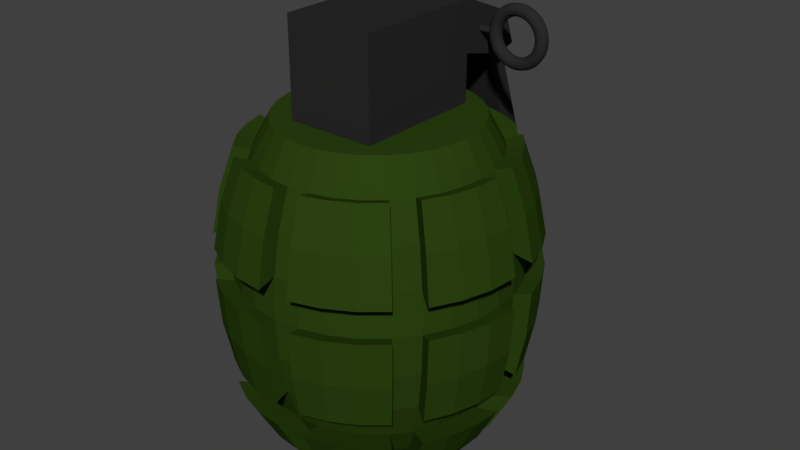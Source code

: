 # Source: GrenadeImprovedJoined.blend  (saved by Blender 2.78.0; exported with 4.5.12 LTS)
import bpy
from mathutils import Matrix  # noqa: F401  (used for matrix-valued properties, if any)

bpy.ops.wm.read_factory_settings(use_empty=True)
scene = bpy.context.scene
scene.name = 'Scene'

# ---- collections
col_collection_1 = bpy.data.collections.new('Collection 1'); scene.collection.children.link(col_collection_1)

# ---- materials (node trees are filled in below, after node groups)
mat_material_003 = bpy.data.materials.new('Material.003')
mat_material_003.alpha_threshold = 0.0
mat_material_003.use_transparent_shadow = False
mat_material_003.diffuse_color = (0.02365, 0.02365, 0.02365, 1.0)
mat_material_003.roughness = 0.5
mat_material_001 = bpy.data.materials.new('Material.001')
mat_material_001.alpha_threshold = 0.0
mat_material_001.use_transparent_shadow = False
mat_material_001.diffuse_color = (0.02438, 0.05497, 0.005504, 1.0)
mat_material_001.specular_color = (1.0, 0.9699, 0.9699)
mat_material_001.roughness = 0.5
mat_material_002 = bpy.data.materials.new('Material.002')
mat_material_002.alpha_threshold = 0.0
mat_material_002.use_transparent_shadow = False
mat_material_002.diffuse_color = (0.01885, 0.01885, 0.01885, 1.0)
mat_material_002.roughness = 0.5

# ---- material node trees

# ---- world
world_world = bpy.data.worlds.new('World'); scene.world = world_world
world_world.color = (0.05088, 0.05088, 0.05088)
world_world.use_sun_shadow = False
world_world.sun_shadow_jitter_overblur = 0.0
world_world.cycles.sampling_method = 'MANUAL'

# ---- meshes
me_cube_001 = bpy.data.meshes.new('Cube.001')
me_cube_001.from_pydata([(2.194, -0.1678, -1.156), (2.179, -0.1107, -1.156), (2.137, -0.06894, -1.156), (2.08, -0.05365, -1.156), (2.023, -0.06894, -1.156), (1.981, -0.1107, -1.156), (1.966, -0.1678, -1.156), (1.981, -0.2248, -1.156), (2.023, -0.2666, -1.156), (2.08, -0.2819, -1.156), (2.137, -0.2666, -1.156), (2.179, -0.2248, -1.156), (2.189, -0.1678, -1.231), (2.174, -0.1107, -1.229), (2.132, -0.06894, -1.223), (2.076, -0.05365, -1.216), (2.019, -0.06894, -1.208), (1.978, -0.1107, -1.203), (1.963, -0.1678, -1.201), (1.978, -0.2248, -1.203), (2.019, -0.2666, -1.208), (2.076, -0.2819, -1.216), (2.132, -0.2666, -1.223), (2.174, -0.2248, -1.229), (2.174, -0.1678, -1.304), (2.16, -0.1107, -1.3), (2.119, -0.06894, -1.289), (2.064, -0.05365, -1.274), (2.009, -0.06894, -1.26), (1.969, -0.1107, -1.249), (1.954, -0.1678, -1.245), (1.969, -0.2248, -1.249), (2.009, -0.2666, -1.26), (2.064, -0.2819, -1.274), (2.119, -0.2666, -1.289), (2.16, -0.2248, -1.3), (2.15, -0.1678, -1.375), (2.136, -0.1107, -1.369), (2.098, -0.06894, -1.353), (2.045, -0.05365, -1.331), (1.992, -0.06894, -1.309), (1.954, -0.1107, -1.293), (1.94, -0.1678, -1.287), (1.954, -0.2248, -1.293), (1.992, -0.2666, -1.309), (2.045, -0.2819, -1.331), (2.098, -0.2666, -1.353), (2.136, -0.2248, -1.369), (2.117, -0.1678, -1.442), (2.104, -0.1107, -1.434), (2.068, -0.06894, -1.413), (2.019, -0.05365, -1.385), (1.969, -0.06894, -1.356), (1.933, -0.1107, -1.335), (1.92, -0.1678, -1.327), (1.933, -0.2248, -1.335), (1.969, -0.2666, -1.356), (2.019, -0.2819, -1.385), (2.068, -0.2666, -1.413), (2.104, -0.2248, -1.434), (2.076, -0.1678, -1.504), (2.064, -0.1107, -1.494), (2.031, -0.06894, -1.469), (1.985, -0.05365, -1.434), (1.94, -0.06894, -1.399), (1.907, -0.1107, -1.374), (1.895, -0.1678, -1.365), (1.907, -0.2248, -1.374), (1.94, -0.2666, -1.399), (1.985, -0.2819, -1.434), (2.031, -0.2666, -1.469), (2.064, -0.2248, -1.494), (2.027, -0.1678, -1.56), (2.016, -0.1107, -1.549), (1.986, -0.06894, -1.519), (1.946, -0.05365, -1.479), (1.906, -0.06894, -1.439), (1.876, -0.1107, -1.409), (1.865, -0.1678, -1.398), (1.876, -0.2248, -1.409), (1.906, -0.2666, -1.439), (1.946, -0.2819, -1.479), (1.986, -0.2666, -1.519), (2.016, -0.2248, -1.549), (1.971, -0.1678, -1.609), (1.961, -0.1107, -1.597), (1.936, -0.06894, -1.564), (1.901, -0.05365, -1.518), (1.866, -0.06894, -1.473), (1.841, -0.1107, -1.44), (1.832, -0.1678, -1.428), (1.841, -0.2248, -1.44), (1.866, -0.2666, -1.473), (1.901, -0.2819, -1.518), (1.936, -0.2666, -1.564), (1.961, -0.2248, -1.597), (1.909, -0.1678, -1.65), (1.901, -0.1107, -1.637), (1.88, -0.06894, -1.601), (1.851, -0.05365, -1.552), (1.823, -0.06894, -1.502), (1.802, -0.1107, -1.466), (1.794, -0.1678, -1.453), (1.802, -0.2248, -1.466), (1.823, -0.2666, -1.502), (1.851, -0.2819, -1.552), (1.88, -0.2666, -1.601), (1.901, -0.2248, -1.637), (1.842, -0.1678, -1.683), (1.836, -0.1107, -1.669), (1.82, -0.06894, -1.631), (1.798, -0.05365, -1.578), (1.776, -0.06894, -1.525), (1.76, -0.1107, -1.487), (1.754, -0.1678, -1.473), (1.76, -0.2248, -1.487), (1.776, -0.2666, -1.525), (1.798, -0.2819, -1.578), (1.82, -0.2666, -1.631), (1.836, -0.2248, -1.669), (1.771, -0.1678, -1.707), (1.767, -0.1107, -1.693), (1.756, -0.06894, -1.652), (1.741, -0.05365, -1.597), (1.727, -0.06894, -1.542), (1.716, -0.1107, -1.502), (1.712, -0.1678, -1.487), (1.716, -0.2248, -1.502), (1.727, -0.2666, -1.542), (1.741, -0.2819, -1.597), (1.756, -0.2666, -1.652), (1.767, -0.2248, -1.693), (1.698, -0.1678, -1.722), (1.696, -0.1107, -1.707), (1.69, -0.06894, -1.665), (1.683, -0.05365, -1.609), (1.675, -0.06894, -1.552), (1.67, -0.1107, -1.511), (1.668, -0.1678, -1.496), (1.67, -0.2248, -1.511), (1.675, -0.2666, -1.552), (1.683, -0.2819, -1.609), (1.69, -0.2666, -1.665), (1.696, -0.2248, -1.707), (1.623, -0.1678, -1.727), (1.623, -0.1107, -1.712), (1.623, -0.06894, -1.67), (1.623, -0.05365, -1.613), (1.623, -0.06894, -1.556), (1.623, -0.1107, -1.514), (1.623, -0.1678, -1.499), (1.623, -0.2248, -1.514), (1.623, -0.2666, -1.556), (1.623, -0.2819, -1.613), (1.623, -0.2666, -1.67), (1.623, -0.2248, -1.712), (1.549, -0.1678, -1.722), (1.551, -0.1107, -1.707), (1.556, -0.06894, -1.665), (1.564, -0.05365, -1.609), (1.571, -0.06894, -1.552), (1.577, -0.1107, -1.511), (1.579, -0.1678, -1.496), (1.577, -0.2248, -1.511), (1.571, -0.2666, -1.552), (1.564, -0.2819, -1.609), (1.556, -0.2666, -1.665), (1.551, -0.2248, -1.707), (1.476, -0.1678, -1.707), (1.479, -0.1107, -1.693), (1.49, -0.06894, -1.652), (1.505, -0.05365, -1.597), (1.52, -0.06894, -1.542), (1.531, -0.1107, -1.502), (1.535, -0.1678, -1.487), (1.531, -0.2248, -1.502), (1.52, -0.2666, -1.542), (1.505, -0.2819, -1.597), (1.49, -0.2666, -1.652), (1.479, -0.2248, -1.693), (1.405, -0.1678, -1.683), (1.411, -0.1107, -1.669), (1.427, -0.06894, -1.631), (1.449, -0.05365, -1.578), (1.47, -0.06894, -1.525), (1.486, -0.1107, -1.487), (1.492, -0.1678, -1.473), (1.486, -0.2248, -1.487), (1.47, -0.2666, -1.525), (1.449, -0.2819, -1.578), (1.427, -0.2666, -1.631), (1.411, -0.2248, -1.669), (1.338, -0.1678, -1.65), (1.346, -0.1107, -1.637), (1.366, -0.06894, -1.601), (1.395, -0.05365, -1.552), (1.423, -0.06894, -1.502), (1.444, -0.1107, -1.466), (1.452, -0.1678, -1.453), (1.444, -0.2248, -1.466), (1.423, -0.2666, -1.502), (1.395, -0.2819, -1.552), (1.366, -0.2666, -1.601), (1.346, -0.2248, -1.637), (1.276, -0.1678, -1.609), (1.285, -0.1107, -1.597), (1.311, -0.06894, -1.564), (1.345, -0.05365, -1.518), (1.38, -0.06894, -1.473), (1.405, -0.1107, -1.44), (1.415, -0.1678, -1.428), (1.405, -0.2248, -1.44), (1.38, -0.2666, -1.473), (1.345, -0.2819, -1.518), (1.311, -0.2666, -1.564), (1.285, -0.2248, -1.597), (1.22, -0.1678, -1.56), (1.231, -0.1107, -1.549), (1.26, -0.06894, -1.519), (1.3, -0.05365, -1.479), (1.341, -0.06894, -1.439), (1.37, -0.1107, -1.409), (1.381, -0.1678, -1.398), (1.37, -0.2248, -1.409), (1.341, -0.2666, -1.439), (1.3, -0.2819, -1.479), (1.26, -0.2666, -1.519), (1.231, -0.2248, -1.549), (1.17, -0.1678, -1.504), (1.183, -0.1107, -1.494), (1.216, -0.06894, -1.469), (1.261, -0.05365, -1.434), (1.306, -0.06894, -1.399), (1.339, -0.1107, -1.374), (1.352, -0.1678, -1.365), (1.339, -0.2248, -1.374), (1.306, -0.2666, -1.399), (1.261, -0.2819, -1.434), (1.216, -0.2666, -1.469), (1.183, -0.2248, -1.494), (1.129, -0.1678, -1.442), (1.142, -0.1107, -1.434), (1.178, -0.06894, -1.413), (1.228, -0.05365, -1.385), (1.277, -0.06894, -1.356), (1.313, -0.1107, -1.335), (1.327, -0.1678, -1.327), (1.313, -0.2248, -1.335), (1.277, -0.2666, -1.356), (1.228, -0.2819, -1.385), (1.178, -0.2666, -1.413), (1.142, -0.2248, -1.434), (1.096, -0.1678, -1.375), (1.11, -0.1107, -1.369), (1.149, -0.06894, -1.353), (1.201, -0.05365, -1.331), (1.254, -0.06894, -1.309), (1.293, -0.1107, -1.293), (1.307, -0.1678, -1.287), (1.293, -0.2248, -1.293), (1.254, -0.2666, -1.309), (1.201, -0.2819, -1.331), (1.149, -0.2666, -1.353), (1.11, -0.2248, -1.369), (1.072, -0.1678, -1.304), (1.087, -0.1107, -1.3), (1.127, -0.06894, -1.289), (1.182, -0.05365, -1.274), (1.237, -0.06894, -1.26), (1.278, -0.1107, -1.249), (1.292, -0.1678, -1.245), (1.278, -0.2248, -1.249), (1.237, -0.2666, -1.26), (1.182, -0.2819, -1.274), (1.127, -0.2666, -1.289), (1.087, -0.2248, -1.3), (1.057, -0.1678, -1.231), (1.073, -0.1107, -1.229), (1.114, -0.06894, -1.223), (1.171, -0.05365, -1.216), (1.227, -0.06894, -1.208), (1.269, -0.1107, -1.203), (1.284, -0.1678, -1.201), (1.269, -0.2248, -1.203), (1.227, -0.2666, -1.208), (1.171, -0.2819, -1.216), (1.114, -0.2666, -1.223), (1.073, -0.2248, -1.229), (1.068, -0.1107, -1.156), (1.11, -0.06894, -1.156), (1.167, -0.05365, -1.156), (1.224, -0.06894, -1.156), (1.266, -0.1107, -1.156), (1.281, -0.1678, -1.156), (1.266, -0.2248, -1.156), (1.224, -0.2666, -1.156), (1.167, -0.2819, -1.156), (1.11, -0.2666, -1.156), (1.068, -0.2248, -1.156), (1.057, -0.1678, -1.082), (1.073, -0.1107, -1.084), (1.114, -0.06894, -1.089), (1.171, -0.05365, -1.097), (1.227, -0.06894, -1.104), (1.269, -0.1107, -1.11), (1.284, -0.1678, -1.112), (1.269, -0.2248, -1.11), (1.227, -0.2666, -1.104), (1.171, -0.2819, -1.097), (1.114, -0.2666, -1.089), (1.073, -0.2248, -1.084), (1.072, -0.1678, -1.009), (1.087, -0.1107, -1.013), (1.127, -0.06894, -1.023), (1.182, -0.05365, -1.038), (1.237, -0.06894, -1.053), (1.278, -0.1107, -1.064), (1.292, -0.1678, -1.068), (1.278, -0.2248, -1.064), (1.237, -0.2666, -1.053), (1.182, -0.2819, -1.038), (1.127, -0.2666, -1.023), (1.087, -0.2248, -1.013), (1.096, -0.1678, -0.9379), (1.11, -0.1107, -0.9437), (1.149, -0.06894, -0.9597), (1.201, -0.05365, -0.9816), (1.254, -0.06894, -1.003), (1.293, -0.1107, -1.019), (1.307, -0.1678, -1.025), (1.293, -0.2248, -1.019), (1.254, -0.2666, -1.003), (1.201, -0.2819, -0.9816), (1.149, -0.2666, -0.9597), (1.11, -0.2248, -0.9437), (1.129, -0.1678, -0.8709), (1.142, -0.1107, -0.8786), (1.178, -0.06894, -0.8995), (1.228, -0.05365, -0.928), (1.277, -0.06894, -0.9565), (1.313, -0.1107, -0.9774), (1.327, -0.1678, -0.9851), (1.313, -0.2248, -0.9774), (1.277, -0.2666, -0.9565), (1.228, -0.2819, -0.928), (1.178, -0.2666, -0.8995), (1.142, -0.2248, -0.8786), (1.17, -0.1678, -0.8089), (1.183, -0.1107, -0.8182), (1.216, -0.06894, -0.8436), (1.261, -0.05365, -0.8783), (1.306, -0.06894, -0.9131), (1.339, -0.1107, -0.9385), (1.352, -0.1678, -0.9478), (1.339, -0.2248, -0.9385), (1.306, -0.2666, -0.9131), (1.261, -0.2819, -0.8783), (1.216, -0.2666, -0.8436), (1.183, -0.2248, -0.8182), (1.22, -0.1678, -0.7527), (1.231, -0.1107, -0.7636), (1.26, -0.06894, -0.7931), (1.3, -0.05365, -0.8334), (1.341, -0.06894, -0.8738), (1.37, -0.1107, -0.9033), (1.381, -0.1678, -0.9142), (1.37, -0.2248, -0.9033), (1.341, -0.2666, -0.8738), (1.3, -0.2819, -0.8334), (1.26, -0.2666, -0.7931), (1.231, -0.2248, -0.7636), (1.276, -0.1678, -0.7035), (1.285, -0.1107, -0.7157), (1.311, -0.06894, -0.7488), (1.345, -0.05365, -0.7941), (1.38, -0.06894, -0.8393), (1.405, -0.1107, -0.8725), (1.415, -0.1678, -0.8846), (1.405, -0.2248, -0.8725), (1.38, -0.2666, -0.8393), (1.345, -0.2819, -0.7941), (1.311, -0.2666, -0.7488), (1.285, -0.2248, -0.7157), (1.338, -0.1678, -0.6621), (1.346, -0.1107, -0.6753), (1.366, -0.06894, -0.7115), (1.395, -0.05365, -0.7609), (1.423, -0.06894, -0.8103), (1.444, -0.1107, -0.8465), (1.452, -0.1678, -0.8597), (1.444, -0.2248, -0.8465), (1.423, -0.2666, -0.8103), (1.395, -0.2819, -0.7609), (1.366, -0.2666, -0.7115), (1.346, -0.2248, -0.6753), (1.405, -0.1678, -0.629), (1.411, -0.1107, -0.6432), (1.427, -0.06894, -0.6818), (1.449, -0.05365, -0.7345), (1.47, -0.06894, -0.7872), (1.486, -0.1107, -0.8258), (1.492, -0.1678, -0.8399), (1.486, -0.2248, -0.8258), (1.47, -0.2666, -0.7872), (1.449, -0.2819, -0.7345), (1.427, -0.2666, -0.6818), (1.411, -0.2248, -0.6432), (1.476, -0.1678, -0.605), (1.479, -0.1107, -0.6198), (1.49, -0.06894, -0.6602), (1.505, -0.05365, -0.7153), (1.52, -0.06894, -0.7704), (1.531, -0.1107, -0.8108), (1.535, -0.1678, -0.8255), (1.531, -0.2248, -0.8108), (1.52, -0.2666, -0.7704), (1.505, -0.2819, -0.7153), (1.49, -0.2666, -0.6602), (1.479, -0.2248, -0.6198), (1.549, -0.1678, -0.5905), (1.551, -0.1107, -0.6056), (1.556, -0.06894, -0.6471), (1.564, -0.05365, -0.7036), (1.571, -0.06894, -0.7602), (1.577, -0.1107, -0.8016), (1.579, -0.1678, -0.8168), (1.577, -0.2248, -0.8016), (1.571, -0.2666, -0.7602), (1.564, -0.2819, -0.7036), (1.556, -0.2666, -0.6471), (1.551, -0.2248, -0.6056), (1.623, -0.1678, -0.5856), (1.623, -0.1107, -0.6009), (1.623, -0.06894, -0.6427), (1.623, -0.05365, -0.6997), (1.623, -0.06894, -0.7568), (1.623, -0.1107, -0.7986), (1.623, -0.1678, -0.8139), (1.623, -0.2248, -0.7986), (1.623, -0.2666, -0.7568), (1.623, -0.2819, -0.6997), (1.623, -0.2666, -0.6427), (1.623, -0.2248, -0.6009), (1.698, -0.1678, -0.5905), (1.696, -0.1107, -0.6056), (1.69, -0.06894, -0.6471), (1.683, -0.05365, -0.7036), (1.675, -0.06894, -0.7602), (1.67, -0.1107, -0.8016), (1.668, -0.1678, -0.8168), (1.67, -0.2248, -0.8016), (1.675, -0.2666, -0.7602), (1.683, -0.2819, -0.7036), (1.69, -0.2666, -0.6471), (1.696, -0.2248, -0.6056), (1.771, -0.1678, -0.605), (1.767, -0.1107, -0.6198), (1.756, -0.06894, -0.6602), (1.741, -0.05365, -0.7153), (1.727, -0.06894, -0.7704), (1.716, -0.1107, -0.8108), (1.712, -0.1678, -0.8255), (1.716, -0.2248, -0.8108), (1.727, -0.2666, -0.7704), (1.741, -0.2819, -0.7153), (1.756, -0.2666, -0.6602), (1.767, -0.2248, -0.6198), (1.842, -0.1678, -0.629), (1.836, -0.1107, -0.6432), (1.82, -0.06894, -0.6818), (1.798, -0.05365, -0.7345), (1.776, -0.06894, -0.7872), (1.76, -0.1107, -0.8258), (1.754, -0.1678, -0.8399), (1.76, -0.2248, -0.8258), (1.776, -0.2666, -0.7872), (1.798, -0.2819, -0.7345), (1.82, -0.2666, -0.6818), (1.836, -0.2248, -0.6432), (1.909, -0.1678, -0.6621), (1.901, -0.1107, -0.6753), (1.88, -0.06894, -0.7115), (1.851, -0.05365, -0.7609), (1.823, -0.06894, -0.8103), (1.802, -0.1107, -0.8465), (1.794, -0.1678, -0.8597), (1.802, -0.2248, -0.8465), (1.823, -0.2666, -0.8103), (1.851, -0.2819, -0.7609), (1.88, -0.2666, -0.7115), (1.901, -0.2248, -0.6753), (1.971, -0.1678, -0.7035), (1.961, -0.1107, -0.7157), (1.936, -0.06894, -0.7488), (1.901, -0.05365, -0.7941), (1.866, -0.06894, -0.8393), (1.841, -0.1107, -0.8725), (1.832, -0.1678, -0.8846), (1.841, -0.2248, -0.8725), (1.866, -0.2666, -0.8393), (1.901, -0.2819, -0.7941), (1.936, -0.2666, -0.7488), (1.961, -0.2248, -0.7157), (2.027, -0.1678, -0.7527), (2.016, -0.1107, -0.7636), (1.986, -0.06894, -0.7931), (1.946, -0.05365, -0.8334), (1.906, -0.06894, -0.8738), (1.876, -0.1107, -0.9033), (1.865, -0.1678, -0.9142), (1.876, -0.2248, -0.9033), (1.906, -0.2666, -0.8738), (1.946, -0.2819, -0.8334), (1.986, -0.2666, -0.7931), (2.016, -0.2248, -0.7636), (2.076, -0.1678, -0.8089), (2.064, -0.1107, -0.8182), (2.031, -0.06894, -0.8436), (1.985, -0.05365, -0.8783), (1.94, -0.06894, -0.9131), (1.907, -0.1107, -0.9385), (1.895, -0.1678, -0.9478), (1.907, -0.2248, -0.9385), (1.94, -0.2666, -0.9131), (1.985, -0.2819, -0.8783), (2.031, -0.2666, -0.8436), (2.064, -0.2248, -0.8182), (2.117, -0.1678, -0.8709), (2.104, -0.1107, -0.8786), (2.068, -0.06894, -0.8995), (2.019, -0.05365, -0.928), (1.969, -0.06894, -0.9565), (1.933, -0.1107, -0.9774), (1.92, -0.1678, -0.9851), (1.933, -0.2248, -0.9774), (1.969, -0.2666, -0.9565), (2.019, -0.2819, -0.928), (2.068, -0.2666, -0.8995), (2.104, -0.2248, -0.8786), (2.15, -0.1678, -0.9379), (2.136, -0.1107, -0.9437), (2.098, -0.06894, -0.9597), (2.045, -0.05365, -0.9816), (1.992, -0.06894, -1.003), (1.954, -0.1107, -1.019), (1.94, -0.1678, -1.025), (1.954, -0.2248, -1.019), (1.992, -0.2666, -1.003), (2.045, -0.2819, -0.9816), (2.098, -0.2666, -0.9597), (2.136, -0.2248, -0.9437), (2.174, -0.1678, -1.009), (2.16, -0.1107, -1.013), (2.119, -0.06894, -1.023), (2.064, -0.05365, -1.038), (2.009, -0.06894, -1.053), (1.969, -0.1107, -1.064), (1.954, -0.1678, -1.068), (1.969, -0.2248, -1.064), (2.009, -0.2666, -1.053), (2.064, -0.2819, -1.038), (2.119, -0.2666, -1.023), (2.16, -0.2248, -1.013), (2.189, -0.1678, -1.082), (2.174, -0.1107, -1.084), (2.132, -0.06894, -1.089), (2.076, -0.05365, -1.097), (2.019, -0.06894, -1.104), (1.978, -0.1107, -1.11), (1.963, -0.1678, -1.112), (1.978, -0.2248, -1.11), (2.019, -0.2666, -1.104), (2.076, -0.2819, -1.097), (2.132, -0.2666, -1.089), (2.174, -0.2248, -1.084), (-1.299, -0.1106, -1.156), (1.087, -0.1106, -1.156), (-1.299, -0.1114, -1.165), (1.087, -0.1114, -1.165), (-1.299, -0.1136, -1.174), (1.087, -0.1136, -1.174), (-1.299, -0.1172, -1.183), (1.087, -0.1172, -1.183), (-1.299, -0.1221, -1.191), (1.087, -0.1221, -1.191), (-1.299, -0.1282, -1.197), (1.087, -0.1282, -1.197), (-1.299, -0.1353, -1.203), (1.087, -0.1353, -1.203), (-1.299, -0.1432, -1.208), (1.087, -0.1432, -1.208), (-1.299, -0.1518, -1.211), (1.087, -0.1518, -1.211), (-1.299, -0.1608, -1.213), (1.087, -0.1608, -1.213), (-1.299, -0.17, -1.213), (1.087, -0.17, -1.213), (-1.299, -0.1791, -1.212), (1.087, -0.1791, -1.212), (-1.299, -0.1879, -1.21), (1.087, -0.1879, -1.21), (-1.299, -0.1962, -1.206), (1.087, -0.1962, -1.206), (-1.299, -0.2037, -1.2), (1.087, -0.2037, -1.2), (-1.299, -0.2103, -1.194), (1.087, -0.2103, -1.194), (-1.299, -0.2159, -1.187), (1.087, -0.2159, -1.187), (-1.299, -0.2201, -1.179), (1.087, -0.2201, -1.179), (-1.299, -0.223, -1.17), (1.087, -0.223, -1.17), (-1.299, -0.2245, -1.161), (1.087, -0.2245, -1.161), (-1.299, -0.2245, -1.152), (1.087, -0.2245, -1.152), (-1.299, -0.223, -1.143), (1.087, -0.223, -1.143), (-1.299, -0.2201, -1.134), (1.087, -0.2201, -1.134), (-1.299, -0.2159, -1.126), (1.087, -0.2159, -1.126), (-1.299, -0.2103, -1.118), (1.087, -0.2103, -1.118), (-1.299, -0.2037, -1.112), (1.087, -0.2037, -1.112), (-1.299, -0.1962, -1.107), (1.087, -0.1962, -1.107), (-1.299, -0.1879, -1.103), (1.087, -0.1879, -1.103), (-1.299, -0.1791, -1.1), (1.087, -0.1791, -1.1), (-1.299, -0.17, -1.099), (1.087, -0.17, -1.099), (-1.299, -0.1608, -1.1), (1.087, -0.1608, -1.1), (-1.299, -0.1518, -1.101), (1.087, -0.1518, -1.101), (-1.299, -0.1432, -1.105), (1.087, -0.1432, -1.105), (-1.299, -0.1353, -1.109), (1.087, -0.1353, -1.109), (-1.299, -0.1282, -1.115), (1.087, -0.1282, -1.115), (-1.299, -0.1221, -1.122), (1.087, -0.1221, -1.122), (-1.299, -0.1172, -1.13), (1.087, -0.1172, -1.13), (-1.299, -0.1136, -1.138), (1.087, -0.1136, -1.138), (-1.299, -0.1114, -1.147), (1.087, -0.1114, -1.147), (1.056, -0.1678, -1.099), (1.056, -0.1678, -1.213), (1.059, -0.1788, -1.1), (1.062, -0.1894, -1.104), (1.064, -0.1993, -1.109), (1.066, -0.2079, -1.116), (1.067, -0.215, -1.125), (1.068, -0.2202, -1.134), (1.068, -0.2235, -1.145), (1.059, -0.1566, -1.212), (1.062, -0.1459, -1.209), (1.064, -0.1361, -1.204), (1.066, -0.1274, -1.196), (1.067, -0.1204, -1.188), (1.068, -0.1151, -1.178), (1.068, -0.1119, -1.167), (1.068, -0.2235, -1.167), (1.068, -0.2202, -1.178), (1.067, -0.215, -1.188), (1.066, -0.2079, -1.196), (1.064, -0.1993, -1.204), (1.062, -0.1894, -1.209), (1.059, -0.1788, -1.212), (1.068, -0.1119, -1.145), (1.068, -0.1151, -1.134), (1.067, -0.1204, -1.125), (1.066, -0.1274, -1.116), (1.064, -0.1361, -1.109), (1.062, -0.1459, -1.104), (1.059, -0.1566, -1.1), (0.6079, 0.4197, -1.74), (0.608, -3.068, -2.262), (-0.5617, 0.4198, -1.74), (-0.5616, -3.068, -2.262), (0.608, -0.5624, -0.5492), (0.608, -0.5624, -1.499), (0.608, -3.068, -0.5492), (0.608, -3.068, -1.499), (-0.5616, -0.5624, -0.5492), (-0.5616, -0.5624, -1.499), (-0.5616, -3.068, -0.5492), (-0.5616, -3.068, -1.499), (0.6081, 0.7725, -1.632), (-0.5615, 0.7726, -1.632), (-0.5615, 0.5447, -1.001), (0.6081, 0.5446, -1.001), (0.6075, 1.898, -5.83), (-0.5621, 1.898, -5.829), (0.6076, 2.251, -5.721), (-0.562, 2.251, -5.721), (0.8706, 0.4197, -1.74), (0.8708, -0.5624, -1.499), (-0.8244, 0.4198, -1.74), (-0.8243, -0.5624, -1.499), (-0.8243, -0.02517, -1.207), (-0.8243, -0.5624, -0.5492), (0.8708, -0.5624, -0.5492), (0.8707, -0.02528, -1.207), (-0.8241, 0.5447, -1.001), (0.8708, -3.068, -0.5492), (0.8708, -3.068, -1.499), (-0.8243, -3.068, -1.499), (-0.8243, -3.068, -0.5492), (0.8709, 0.5446, -1.001), (0.8708, 0.7725, -1.632), (-0.8242, 0.7726, -1.632), (0.8708, -0.5624, -2.262), (0.608, -0.5624, -2.262), (-0.5616, -0.5624, -2.262), (-0.8243, -0.5624, -2.262), (-0.8243, -3.068, -2.262), (0.8708, -3.068, -2.262), (2.411, -3.475, -4.533), (7.749e-07, 1.125, -4.533), (0.3588, 0.008037, -2.374), (0.4219, 0.3316, -2.983), (0.4977, 0.7202, -4.433), (0.5075, 0.7702, -5.217), (2.466, -0.7901, -7.317), (0.4688, 0.5721, -6.756), (0.4219, 0.3316, -7.451), (0.2819, -0.3863, -8.56), (0.1942, -0.8361, -8.932), (2.271, -3.379, -3.676), (2.384e-07, 0.9538, -3.676), (8.345e-07, 0.6751, -2.886), (0.7039, -0.09872, -2.374), (0.8277, 0.2061, -2.983), (0.9763, 0.5721, -4.433), (0.9954, 0.6192, -5.217), (1.483, -0.8213, -8.686), (0.9197, 0.4326, -6.756), (0.8277, 0.2061, -7.451), (0.553, -0.4701, -8.56), (0.3809, -0.8939, -8.932), (2.044, -3.225, -2.886), (-0.5657, 1.069, -4.533), (-0.5328, 0.9003, -3.676), (1.022, -0.2721, -2.374), (1.202, 0.002258, -2.983), (1.335, 0.2061, -3.678), (1.417, 0.3316, -4.433), (1.445, 0.374, -5.217), (1.417, 0.3316, -6.002), (1.335, 0.2061, -6.756), (1.202, 0.002258, -7.451), (1.022, -0.2721, -8.06), (0.8029, -0.6063, -8.56), (0.553, -0.9877, -8.932), (2.679, -2.964, -4.533), (-0.4795, 0.627, -2.886), (-1.11, 0.9003, -4.533), (1.301, -0.5054, -2.374), (1.529, -0.2721, -2.983), (1.699, -0.09872, -3.678), (1.804, 0.008036, -4.433), (1.839, 0.04408, -5.217), (1.804, 0.008036, -6.002), (1.699, -0.09872, -6.756), (1.529, -0.2721, -7.451), (1.301, -0.5054, -8.06), (1.022, -0.7896, -8.56), (0.7039, -1.114, -8.932), (2.523, -2.898, -3.676), (-1.045, 0.7417, -3.676), (-0.9407, 0.4843, -2.886), (1.529, -0.7896, -2.374), (1.798, -0.6063, -2.983), (2.121, -0.3863, -4.433), (2.163, -0.3579, -5.217), (1.887, -0.5457, -8.069), (1.998, -0.4701, -6.756), (1.798, -0.6063, -7.451), (1.202, -1.013, -8.56), (0.8277, -1.268, -8.932), (2.271, -2.791, -2.886), (-1.611, 0.627, -4.533), (-1.517, 0.4843, -3.676), (1.699, -1.114, -2.374), (1.998, -0.9877, -2.983), (2.357, -0.8361, -4.433), (2.403, -0.8166, -5.217), (2.219, -0.3195, -7.317), (2.22, -0.8939, -6.756), (1.998, -0.9877, -7.451), (1.335, -1.268, -8.56), (0.9197, -1.443, -8.932), (2.844, -2.409, -4.533), (-1.366, 0.2526, -2.886), (-2.05, 0.2592, -4.533), (1.804, -1.466, -2.374), (2.121, -1.402, -2.983), (2.357, -1.354, -3.678), (2.502, -1.324, -4.433), (2.551, -1.314, -5.217), (2.502, -1.324, -6.002), (2.357, -1.354, -6.756), (2.121, -1.402, -7.451), (1.804, -1.466, -8.06), (1.417, -1.544, -8.56), (0.9763, -1.634, -8.932), (2.679, -2.375, -3.676), (-1.931, 0.1379, -3.676), (-1.738, -0.05914, -2.886), (1.839, -1.832, -2.374), (2.163, -1.832, -2.983), (2.403, -1.832, -3.678), (2.551, -1.832, -4.433), (2.601, -1.832, -5.217), (2.551, -1.832, -6.002), (2.403, -1.832, -6.756), (2.163, -1.832, -7.451), (1.839, -1.832, -8.06), (1.445, -1.832, -8.56), (0.9954, -1.832, -8.932), (2.411, -2.321, -2.886), (-2.411, -0.1889, -4.533), (-2.271, -0.2842, -3.676), (1.804, -2.198, -2.374), (2.121, -2.262, -2.983), (2.502, -2.339, -4.433), (2.551, -2.349, -5.217), (1.261, -0.5457, -8.686), (2.357, -2.31, -6.756), (2.121, -2.262, -7.451), (1.417, -2.119, -8.56), (0.9763, -2.03, -8.932), (2.9, -1.832, -4.533), (-2.044, -0.439, -2.886), (-2.679, -0.7002, -4.533), (1.699, -2.55, -2.374), (1.998, -2.676, -2.983), (2.357, -2.828, -4.433), (2.403, -2.847, -5.217), (1.605, -0.1949, -8.069), (2.22, -2.77, -6.756), (1.998, -2.676, -7.451), (1.335, -2.396, -8.56), (0.9197, -2.22, -8.932), (2.731, -1.832, -3.676), (-2.523, -0.7658, -3.676), (-2.271, -0.8725, -2.886), (1.529, -2.874, -2.374), (1.798, -3.057, -2.983), (1.998, -3.194, -3.678), (2.121, -3.277, -4.433), (2.163, -3.306, -5.217), (2.121, -3.277, -6.002), (1.998, -3.194, -6.756), (1.798, -3.057, -7.451), (1.529, -2.874, -8.06), (1.202, -2.651, -8.56), (0.8277, -2.396, -8.932), (2.458, -1.832, -2.886), (-2.844, -1.255, -4.533), (-2.679, -1.288, -3.676), (1.301, -3.158, -2.374), (1.529, -3.392, -2.983), (1.699, -3.565, -3.678), (1.804, -3.672, -4.433), (1.839, -3.708, -5.217), (1.804, -3.672, -6.002), (1.699, -3.565, -6.756), (1.529, -3.392, -7.451), (1.301, -3.158, -8.06), (1.022, -2.874, -8.56), (0.7039, -2.55, -8.932), (2.844, -1.255, -4.533), (-2.411, -1.343, -2.886), (-2.9, -1.832, -4.533), (1.022, -3.392, -2.374), (1.202, -3.666, -2.983), (1.417, -3.995, -4.433), (1.445, -4.038, -5.217), (1.887, 0.09305, -7.317), (1.335, -3.87, -6.756), (1.202, -3.666, -7.451), (0.8029, -3.057, -8.56), (0.553, -2.676, -8.932), (2.679, -1.288, -3.676), (-2.731, -1.832, -3.676), (-2.458, -1.832, -2.886), (0.7039, -3.565, -2.374), (0.8277, -3.87, -2.983), (0.9763, -4.236, -4.433), (0.9954, -4.283, -5.217), (0.9908, -0.3195, -8.686), (0.9197, -4.096, -6.756), (0.8277, -3.87, -7.451), (0.553, -3.194, -8.56), (0.3809, -2.77, -8.932), (2.411, -1.343, -2.886), (-2.844, -2.409, -4.533), (-2.679, -2.375, -3.676), (0.3588, -3.672, -2.374), (0.4219, -3.995, -2.983), (0.4688, -4.236, -3.678), (0.4977, -4.384, -4.433), (0.5075, -4.434, -5.217), (0.4977, -4.384, -6.002), (0.4688, -4.236, -6.756), (0.4219, -3.995, -7.451), (0.3588, -3.672, -8.06), (0.2819, -3.277, -8.56), (0.1942, -2.828, -8.932), (2.679, -0.7002, -4.533), (-2.411, -2.321, -2.886), (-2.679, -2.964, -4.533), (5.96e-08, -3.708, -2.374), (-1.192e-07, -4.038, -2.983), (2.384e-07, -4.283, -3.678), (-1.192e-07, -4.434, -4.433), (-1.788e-07, -4.485, -5.217), (-1.192e-07, -4.434, -6.002), (2.384e-07, -4.283, -6.756), (-1.192e-07, -4.038, -7.451), (5.96e-08, -3.708, -8.06), (5.96e-08, -3.306, -8.56), (1.192e-07, -2.847, -8.932), (2.523, -0.7658, -3.676), (-2.523, -2.898, -3.676), (-2.271, -2.791, -2.886), (-0.3588, -3.672, -2.374), (-0.4219, -3.995, -2.983), (-0.4977, -4.384, -4.433), (-0.5075, -4.434, -5.217), (1.261, 0.09305, -8.069), (-0.4688, -4.236, -6.756), (-0.4219, -3.995, -7.451), (-0.2819, -3.277, -8.56), (-0.1942, -2.828, -8.932), (2.271, -0.8725, -2.886), (-2.411, -3.475, -4.533), (-2.271, -3.379, -3.676), (-0.7039, -3.565, -2.374), (-0.8277, -3.87, -2.983), (-0.9763, -4.236, -4.433), (-0.9954, -4.283, -5.217), (1.483, 0.4316, -7.317), (-0.9197, -4.096, -6.756), (-0.8277, -3.87, -7.451), (-0.553, -3.194, -8.56), (-0.3809, -2.77, -8.932), (2.411, -0.1889, -4.533), (2.271, -0.2842, -3.676), (-2.044, -3.225, -2.886), (-2.05, -3.923, -4.533), (-1.022, -3.392, -2.374), (-1.202, -3.666, -2.983), (-1.335, -3.87, -3.678), (-1.417, -3.995, -4.433), (-1.445, -4.038, -5.217), (-1.417, -3.995, -6.002), (-1.335, -3.87, -6.756), (-1.202, -3.666, -7.451), (-1.022, -3.392, -8.06), (-0.8029, -3.057, -8.56), (-0.553, -2.676, -8.932), (2.044, -0.439, -2.886), (-1.931, -3.802, -3.676), (-1.738, -3.605, -2.886), (-1.301, -3.158, -2.374), (-1.529, -3.392, -2.983), (-1.699, -3.565, -3.678), (-1.804, -3.672, -4.433), (-1.839, -3.708, -5.217), (-1.804, -3.672, -6.002), (-1.699, -3.565, -6.756), (-1.529, -3.392, -7.451), (-1.301, -3.158, -8.06), (-1.022, -2.874, -8.56), (-0.7039, -2.55, -8.932), (2.05, 0.2592, -4.533), (-1.611, -4.291, -4.533), (-1.517, -4.148, -3.676), (-1.529, -2.874, -2.374), (-1.798, -3.057, -2.983), (-2.121, -3.277, -4.433), (-2.163, -3.306, -5.217), (0.6825, -0.1514, -8.686), (-1.998, -3.194, -6.756), (-1.798, -3.057, -7.451), (-1.202, -2.651, -8.56), (-0.8277, -2.396, -8.932), (1.931, 0.1379, -3.676), (-1.366, -3.916, -2.886), (-1.11, -4.564, -4.533), (-1.699, -2.55, -2.374), (-1.998, -2.676, -2.983), (-2.357, -2.828, -4.433), (-2.403, -2.847, -5.217), (0.8687, 0.307, -8.069), (-2.22, -2.77, -6.756), (-1.998, -2.676, -7.451), (-1.335, -2.396, -8.56), (-0.9197, -2.22, -8.932), (1.738, -0.05914, -2.886), (-1.045, -4.405, -3.676), (-0.9407, -4.148, -2.886), (-1.804, -2.198, -2.374), (-2.121, -2.262, -2.983), (-2.357, -2.31, -3.678), (-2.502, -2.339, -4.433), (-2.551, -2.349, -5.217), (-2.502, -2.339, -6.002), (-2.357, -2.31, -6.756), (-2.121, -2.262, -7.451), (-1.804, -2.198, -8.06), (-1.417, -2.119, -8.56), (-0.9763, -2.03, -8.932), (1.611, 0.627, -4.533), (-0.5657, -4.732, -4.533), (-0.5328, -4.564, -3.676), (-1.839, -1.832, -2.374), (-2.163, -1.832, -2.983), (-2.403, -1.832, -3.678), (-2.551, -1.832, -4.433), (-2.601, -1.832, -5.217), (-2.551, -1.832, -6.002), (-2.403, -1.832, -6.756), (-2.163, -1.832, -7.451), (-1.839, -1.832, -8.06), (-1.445, -1.832, -8.56), (-0.9954, -1.832, -8.932), (1.517, 0.4843, -3.676), (-0.4795, -4.291, -2.886), (-2.384e-07, -4.789, -4.533), (-1.804, -1.466, -2.374), (-2.121, -1.402, -2.983), (-2.502, -1.324, -4.433), (-2.551, -1.314, -5.217), (1.021, 0.6832, -7.317), (-2.357, -1.354, -6.756), (-2.121, -1.402, -7.451), (-1.417, -1.544, -8.56), (-0.9763, -1.634, -8.932), (1.366, 0.2526, -2.886), (2.384e-07, -4.618, -3.676), (-2.384e-07, -4.339, -2.886), (-1.699, -1.114, -2.374), (-1.998, -0.9877, -2.983), (-2.357, -0.8361, -4.433), (-2.403, -0.8166, -5.217), (0.3479, -0.04787, -8.686), (-2.22, -0.8939, -6.756), (-1.998, -0.9877, -7.451), (-1.335, -1.268, -8.56), (-0.9197, -1.443, -8.932), (1.11, 0.9003, -4.533), (0.5657, -4.732, -4.533), (0.5328, -4.564, -3.676), (-1.529, -0.7896, -2.374), (-1.798, -0.6063, -2.983), (-1.998, -0.4701, -3.678), (-2.121, -0.3863, -4.433), (-2.163, -0.3579, -5.217), (-2.121, -0.3863, -6.002), (-1.998, -0.4701, -6.756), (-1.798, -0.6063, -7.451), (-1.529, -0.7896, -8.06), (-1.202, -1.013, -8.56), (-0.8277, -1.268, -8.932), (1.045, 0.7417, -3.676), (0.4795, -4.291, -2.886), (1.11, -4.564, -4.533), (-1.301, -0.5054, -2.374), (-1.529, -0.2721, -2.983), (-1.699, -0.09872, -3.678), (-1.804, 0.008036, -4.433), (-1.839, 0.04408, -5.217), (-1.804, 0.008036, -6.002), (-1.699, -0.09872, -6.756), (-1.529, -0.2721, -7.451), (-1.301, -0.5054, -8.06), (-1.022, -0.7896, -8.56), (-0.7039, -1.114, -8.932), (0.9407, 0.4843, -2.886), (1.045, -4.405, -3.676), (0.9407, -4.148, -2.886), (-1.022, -0.2721, -2.374), (-1.202, 0.002257, -2.983), (-1.417, 0.3316, -4.433), (-1.445, 0.374, -5.217), (0.4428, 0.4387, -8.069), (-1.335, 0.2061, -6.756), (-1.202, 0.002257, -7.451), (-0.8029, -0.6063, -8.56), (-0.553, -0.9877, -8.932), (0.5657, 1.069, -4.533), (1.611, -4.291, -4.533), (1.517, -4.148, -3.676), (-0.7039, -0.09872, -2.374), (-0.8277, 0.2061, -2.983), (-0.9763, 0.5721, -4.433), (-0.9954, 0.6192, -5.217), (0.5207, 0.8381, -7.317), (-0.9197, 0.4326, -6.756), (-0.8277, 0.2061, -7.451), (-0.553, -0.4701, -8.56), (-0.3809, -0.8939, -8.932), (0.5328, 0.9003, -3.676), (1.366, -3.916, -2.886), (2.05, -3.923, -4.533), (-0.3588, 0.008036, -2.374), (-0.4219, 0.3316, -2.983), (-0.4688, 0.5721, -3.678), (-0.4977, 0.7202, -4.433), (-0.5075, 0.7701, -5.217), (-0.4977, 0.7202, -6.002), (-0.4688, 0.5721, -6.756), (-0.4219, 0.3316, -7.451), (-0.3588, 0.008036, -8.06), (-0.2819, -0.3863, -8.56), (-0.1942, -0.8361, -8.932), (0.4795, 0.627, -2.886), (1.931, -3.802, -3.676), (1.738, -3.605, -2.886), (4.768e-07, 0.04408, -2.374), (8.345e-07, 0.374, -2.983), (2.384e-07, 0.6192, -3.678), (7.749e-07, 0.7701, -4.433), (8.345e-07, 0.8211, -5.217), (7.749e-07, 0.7701, -6.002), (2.384e-07, 0.6192, -6.756), (8.345e-07, 0.374, -7.451), (4.768e-07, 0.04408, -8.06), (4.172e-07, -0.3579, -8.56), (2.98e-07, -0.8166, -8.932), (0.5694, 1.088, -5.123), (0.5585, 1.032, -6.003), (0.5261, 0.8656, -6.849), (1.117, 0.9184, -5.123), (1.096, 0.8656, -6.003), (1.032, 0.7091, -6.849), (1.622, 0.6433, -5.123), (1.59, 0.5958, -6.003), (1.498, 0.4549, -6.849), (2.064, 0.2731, -5.123), (2.024, 0.2327, -6.003), (1.907, 0.1129, -6.849), (2.427, -0.178, -5.123), (2.38, -0.2098, -6.003), (2.242, -0.3039, -6.849), (2.697, -0.6927, -5.123), (2.645, -0.7145, -6.003), (2.491, -0.7794, -6.849), (2.863, -1.251, -5.123), (2.808, -1.262, -6.003), (2.645, -1.295, -6.849), (2.919, -1.832, -5.123), (2.863, -1.832, -6.003), (2.697, -1.832, -6.849), (2.863, -2.413, -5.123), (2.808, -2.401, -6.003), (2.645, -2.368, -6.849), (2.697, -2.971, -5.123), (2.645, -2.949, -6.003), (2.491, -2.884, -6.849), (2.427, -3.486, -5.123), (2.38, -3.454, -6.003), (2.242, -3.36, -6.849), (2.064, -3.937, -5.123), (2.024, -3.896, -6.003), (1.907, -3.777, -6.849), (1.622, -4.307, -5.123), (1.59, -4.26, -6.003), (1.498, -4.119, -6.849), (1.117, -4.582, -5.123), (1.096, -4.529, -6.003), (1.032, -4.373, -6.849), (0.5694, -4.752, -5.123), (0.5585, -4.695, -6.003), (0.5261, -4.529, -6.849), (-2.384e-07, -4.809, -5.123), (-1.788e-07, -4.752, -6.003), (2.384e-07, -4.582, -6.849), (-0.5694, -4.752, -5.123), (-0.5585, -4.695, -6.003), (-0.5261, -4.529, -6.849), (-1.117, -4.582, -5.123), (-1.096, -4.529, -6.003), (-1.032, -4.373, -6.849), (-1.622, -4.307, -5.123), (-1.59, -4.26, -6.003), (-1.498, -4.119, -6.849), (-2.064, -3.937, -5.123), (-2.024, -3.896, -6.003), (-1.907, -3.777, -6.849), (-2.427, -3.486, -5.123), (-2.38, -3.454, -6.003), (-2.242, -3.36, -6.849), (-2.697, -2.971, -5.123), (-2.645, -2.949, -6.003), (-2.491, -2.884, -6.849), (-2.863, -2.413, -5.123), (-2.808, -2.401, -6.003), (-2.645, -2.368, -6.849), (-2.919, -1.832, -5.123), (-2.863, -1.832, -6.003), (-2.697, -1.832, -6.849), (-2.863, -1.251, -5.123), (-2.808, -1.262, -6.003), (-2.645, -1.295, -6.849), (-2.697, -0.6927, -5.123), (-2.645, -0.7145, -6.003), (-2.491, -0.7794, -6.849), (-2.427, -0.178, -5.123), (-2.38, -0.2098, -6.003), (-2.242, -0.3039, -6.849), (-2.064, 0.2731, -5.123), (-2.024, 0.2327, -6.003), (-1.907, 0.1129, -6.849), (-1.622, 0.6433, -5.123), (-1.59, 0.5958, -6.003), (-1.498, 0.4549, -6.849), (-1.117, 0.9184, -5.123), (-1.096, 0.8656, -6.003), (-1.032, 0.7091, -6.849), (-0.5694, 1.088, -5.123), (-0.5585, 1.032, -6.003), (-0.5261, 0.8656, -6.849), (8.345e-07, 1.145, -5.123), (8.345e-07, 1.088, -6.003), (2.384e-07, 0.9184, -6.849), (2.097, -0.9459, -8.069), (1.648, -1.136, -8.686), (2.618, -1.301, -7.317), (2.226, -1.38, -8.069), (1.749, -1.477, -8.686), (2.669, -1.832, -7.317), (2.27, -1.832, -8.069), (1.783, -1.832, -8.686), (2.618, -2.363, -7.317), (2.226, -2.284, -8.069), (1.749, -2.187, -8.686), (2.466, -2.874, -7.317), (2.097, -2.718, -8.069), (1.648, -2.528, -8.686), (2.219, -3.344, -7.317), (1.887, -3.118, -8.069), (1.483, -2.842, -8.686), (1.887, -3.757, -7.317), (1.605, -3.469, -8.069), (1.261, -3.118, -8.686), (1.483, -4.095, -7.317), (1.261, -3.757, -8.069), (0.9908, -3.344, -8.686), (1.021, -4.347, -7.317), (0.8687, -3.971, -8.069), (0.6825, -3.512, -8.686), (0.5207, -4.502, -7.317), (0.4428, -4.102, -8.069), (0.3479, -3.616, -8.686), (-2.384e-07, -4.554, -7.317), (-5.96e-08, -4.147, -8.069), (0.0, -3.651, -8.686), (-0.5207, -4.502, -7.317), (-0.4428, -4.102, -8.069), (-0.3479, -3.616, -8.686), (-1.021, -4.347, -7.317), (-0.8687, -3.971, -8.069), (-0.6825, -3.512, -8.686), (-1.483, -4.095, -7.317), (-1.261, -3.757, -8.069), (-0.9908, -3.344, -8.686), (-1.887, -3.757, -7.317), (-1.605, -3.469, -8.069), (-1.261, -3.118, -8.686), (-2.219, -3.344, -7.317), (-1.887, -3.118, -8.069), (-1.483, -2.842, -8.686), (-2.466, -2.874, -7.317), (-2.097, -2.718, -8.069), (-1.648, -2.528, -8.686), (-2.618, -2.363, -7.317), (-2.226, -2.284, -8.069), (-1.749, -2.187, -8.686), (-2.669, -1.832, -7.317), (-2.27, -1.832, -8.069), (-1.783, -1.832, -8.686), (-2.618, -1.301, -7.317), (-2.226, -1.38, -8.069), (-1.749, -1.477, -8.686), (-2.466, -0.7901, -7.317), (-2.097, -0.9459, -8.069), (-1.648, -1.136, -8.686), (-2.219, -0.3195, -7.317), (-1.887, -0.5457, -8.069), (-1.483, -0.8213, -8.686), (-1.887, 0.09305, -7.317), (-1.605, -0.1949, -8.069), (-1.261, -0.5457, -8.686), (-1.483, 0.4316, -7.317), (-1.261, 0.09305, -8.069), (-0.9908, -0.3195, -8.686), (-1.021, 0.6832, -7.317), (-0.8687, 0.307, -8.069), (-0.6825, -0.1514, -8.686), (-0.5207, 0.8381, -7.317), (-0.4428, 0.4387, -8.069), (-0.3479, -0.04788, -8.686), (8.941e-07, 0.8904, -7.317), (4.768e-07, 0.4832, -8.069), (4.172e-07, -0.01293, -8.686), (-0.8233, -3.065, -2.374), (0.8717, -3.065, -2.374), (0.8717, -0.5613, -2.374), (-0.8233, -0.5613, -2.374)], [], [(0, 12, 13, 1), (1, 13, 14, 2), (2, 14, 15, 3), (3, 15, 16, 4), (4, 16, 17, 5), (5, 17, 18, 6), (6, 18, 19, 7), (7, 19, 20, 8), (8, 20, 21, 9), (9, 21, 22, 10), (10, 22, 23, 11), (0, 11, 23, 12), (12, 24, 25, 13), (13, 25, 26, 14), (14, 26, 27, 15), (15, 27, 28, 16), (16, 28, 29, 17), (17, 29, 30, 18), (18, 30, 31, 19), (19, 31, 32, 20), (20, 32, 33, 21), (21, 33, 34, 22), (22, 34, 35, 23), (23, 35, 24, 12), (24, 36, 37, 25), (25, 37, 38, 26), (26, 38, 39, 27), (27, 39, 40, 28), (28, 40, 41, 29), (29, 41, 42, 30), (30, 42, 43, 31), (31, 43, 44, 32), (32, 44, 45, 33), (33, 45, 46, 34), (34, 46, 47, 35), (35, 47, 36, 24), (36, 48, 49, 37), (37, 49, 50, 38), (38, 50, 51, 39), (39, 51, 52, 40), (40, 52, 53, 41), (41, 53, 54, 42), (42, 54, 55, 43), (43, 55, 56, 44), (44, 56, 57, 45), (45, 57, 58, 46), (46, 58, 59, 47), (47, 59, 48, 36), (48, 60, 61, 49), (49, 61, 62, 50), (50, 62, 63, 51), (51, 63, 64, 52), (52, 64, 65, 53), (53, 65, 66, 54), (54, 66, 67, 55), (55, 67, 68, 56), (56, 68, 69, 57), (57, 69, 70, 58), (58, 70, 71, 59), (59, 71, 60, 48), (60, 72, 73, 61), (61, 73, 74, 62), (62, 74, 75, 63), (63, 75, 76, 64), (64, 76, 77, 65), (65, 77, 78, 66), (66, 78, 79, 67), (67, 79, 80, 68), (68, 80, 81, 69), (69, 81, 82, 70), (70, 82, 83, 71), (71, 83, 72, 60), (72, 84, 85, 73), (73, 85, 86, 74), (74, 86, 87, 75), (75, 87, 88, 76), (76, 88, 89, 77), (77, 89, 90, 78), (78, 90, 91, 79), (79, 91, 92, 80), (80, 92, 93, 81), (81, 93, 94, 82), (82, 94, 95, 83), (83, 95, 84, 72), (84, 96, 97, 85), (85, 97, 98, 86), (86, 98, 99, 87), (87, 99, 100, 88), (88, 100, 101, 89), (89, 101, 102, 90), (90, 102, 103, 91), (91, 103, 104, 92), (92, 104, 105, 93), (93, 105, 106, 94), (94, 106, 107, 95), (95, 107, 96, 84), (96, 108, 109, 97), (97, 109, 110, 98), (98, 110, 111, 99), (99, 111, 112, 100), (100, 112, 113, 101), (101, 113, 114, 102), (102, 114, 115, 103), (103, 115, 116, 104), (104, 116, 117, 105), (105, 117, 118, 106), (106, 118, 119, 107), (107, 119, 108, 96), (108, 120, 121, 109), (109, 121, 122, 110), (110, 122, 123, 111), (111, 123, 124, 112), (112, 124, 125, 113), (113, 125, 126, 114), (114, 126, 127, 115), (115, 127, 128, 116), (116, 128, 129, 117), (117, 129, 130, 118), (118, 130, 131, 119), (119, 131, 120, 108), (120, 132, 133, 121), (121, 133, 134, 122), (122, 134, 135, 123), (123, 135, 136, 124), (124, 136, 137, 125), (125, 137, 138, 126), (126, 138, 139, 127), (127, 139, 140, 128), (128, 140, 141, 129), (129, 141, 142, 130), (130, 142, 143, 131), (131, 143, 132, 120), (132, 144, 145, 133), (133, 145, 146, 134), (134, 146, 147, 135), (135, 147, 148, 136), (136, 148, 149, 137), (137, 149, 150, 138), (138, 150, 151, 139), (139, 151, 152, 140), (140, 152, 153, 141), (141, 153, 154, 142), (142, 154, 155, 143), (143, 155, 144, 132), (144, 156, 157, 145), (145, 157, 158, 146), (146, 158, 159, 147), (147, 159, 160, 148), (148, 160, 161, 149), (149, 161, 162, 150), (150, 162, 163, 151), (151, 163, 164, 152), (152, 164, 165, 153), (153, 165, 166, 154), (154, 166, 167, 155), (155, 167, 156, 144), (156, 168, 169, 157), (157, 169, 170, 158), (158, 170, 171, 159), (159, 171, 172, 160), (160, 172, 173, 161), (161, 173, 174, 162), (162, 174, 175, 163), (163, 175, 176, 164), (164, 176, 177, 165), (165, 177, 178, 166), (166, 178, 179, 167), (167, 179, 168, 156), (168, 180, 181, 169), (169, 181, 182, 170), (170, 182, 183, 171), (171, 183, 184, 172), (172, 184, 185, 173), (173, 185, 186, 174), (174, 186, 187, 175), (175, 187, 188, 176), (176, 188, 189, 177), (177, 189, 190, 178), (178, 190, 191, 179), (179, 191, 180, 168), (180, 192, 193, 181), (181, 193, 194, 182), (182, 194, 195, 183), (183, 195, 196, 184), (184, 196, 197, 185), (185, 197, 198, 186), (186, 198, 199, 187), (187, 199, 200, 188), (188, 200, 201, 189), (189, 201, 202, 190), (190, 202, 203, 191), (191, 203, 192, 180), (192, 204, 205, 193), (193, 205, 206, 194), (194, 206, 207, 195), (195, 207, 208, 196), (196, 208, 209, 197), (197, 209, 210, 198), (198, 210, 211, 199), (199, 211, 212, 200), (200, 212, 213, 201), (201, 213, 214, 202), (202, 214, 215, 203), (203, 215, 204, 192), (204, 216, 217, 205), (205, 217, 218, 206), (206, 218, 219, 207), (207, 219, 220, 208), (208, 220, 221, 209), (209, 221, 222, 210), (210, 222, 223, 211), (211, 223, 224, 212), (212, 224, 225, 213), (213, 225, 226, 214), (214, 226, 227, 215), (215, 227, 216, 204), (216, 228, 229, 217), (217, 229, 230, 218), (218, 230, 231, 219), (219, 231, 232, 220), (220, 232, 233, 221), (221, 233, 234, 222), (222, 234, 235, 223), (223, 235, 236, 224), (224, 236, 237, 225), (225, 237, 238, 226), (226, 238, 239, 227), (227, 239, 228, 216), (228, 240, 241, 229), (229, 241, 242, 230), (230, 242, 243, 231), (231, 243, 244, 232), (232, 244, 245, 233), (233, 245, 246, 234), (234, 246, 247, 235), (235, 247, 248, 236), (236, 248, 249, 237), (237, 249, 250, 238), (238, 250, 251, 239), (239, 251, 240, 228), (240, 252, 253, 241), (241, 253, 254, 242), (242, 254, 255, 243), (243, 255, 256, 244), (244, 256, 257, 245), (245, 257, 258, 246), (246, 258, 259, 247), (247, 259, 260, 248), (248, 260, 261, 249), (249, 261, 262, 250), (250, 262, 263, 251), (251, 263, 252, 240), (252, 264, 265, 253), (253, 265, 266, 254), (254, 266, 267, 255), (255, 267, 268, 256), (256, 268, 269, 257), (257, 269, 270, 258), (258, 270, 271, 259), (259, 271, 272, 260), (260, 272, 273, 261), (261, 273, 274, 262), (262, 274, 275, 263), (263, 275, 264, 252), (264, 276, 277, 265), (265, 277, 278, 266), (266, 278, 279, 267), (267, 279, 280, 268), (268, 280, 281, 269), (269, 281, 282, 270), (270, 282, 283, 271), (271, 283, 284, 272), (272, 284, 285, 273), (273, 285, 286, 274), (274, 286, 287, 275), (275, 287, 276, 264), (276, 654, 662, 663, 664, 665, 666, 667, 668, 288, 277), (277, 288, 289, 278), (278, 289, 290, 279), (279, 290, 291, 280), (280, 291, 292, 281), (281, 292, 293, 282), (282, 293, 294, 283), (283, 294, 295, 284), (284, 295, 296, 285), (285, 296, 297, 286), (286, 297, 298, 287), (287, 298, 669, 670, 671, 672, 673, 674, 675, 654, 276), (288, 300, 301, 289), (289, 301, 302, 290), (290, 302, 303, 291), (291, 303, 304, 292), (292, 304, 305, 293), (293, 305, 306, 294), (294, 306, 307, 295), (295, 307, 308, 296), (296, 308, 309, 297), (297, 309, 310, 298), (299, 311, 312, 300), (300, 312, 313, 301), (301, 313, 314, 302), (302, 314, 315, 303), (303, 315, 316, 304), (304, 316, 317, 305), (305, 317, 318, 306), (306, 318, 319, 307), (307, 319, 320, 308), (308, 320, 321, 309), (309, 321, 322, 310), (310, 322, 311, 299), (311, 323, 324, 312), (312, 324, 325, 313), (313, 325, 326, 314), (314, 326, 327, 315), (315, 327, 328, 316), (316, 328, 329, 317), (317, 329, 330, 318), (318, 330, 331, 319), (319, 331, 332, 320), (320, 332, 333, 321), (321, 333, 334, 322), (322, 334, 323, 311), (323, 335, 336, 324), (324, 336, 337, 325), (325, 337, 338, 326), (326, 338, 339, 327), (327, 339, 340, 328), (328, 340, 341, 329), (329, 341, 342, 330), (330, 342, 343, 331), (331, 343, 344, 332), (332, 344, 345, 333), (333, 345, 346, 334), (334, 346, 335, 323), (335, 347, 348, 336), (336, 348, 349, 337), (337, 349, 350, 338), (338, 350, 351, 339), (339, 351, 352, 340), (340, 352, 353, 341), (341, 353, 354, 342), (342, 354, 355, 343), (343, 355, 356, 344), (344, 356, 357, 345), (345, 357, 358, 346), (346, 358, 347, 335), (347, 359, 360, 348), (348, 360, 361, 349), (349, 361, 362, 350), (350, 362, 363, 351), (351, 363, 364, 352), (352, 364, 365, 353), (353, 365, 366, 354), (354, 366, 367, 355), (355, 367, 368, 356), (356, 368, 369, 357), (357, 369, 370, 358), (358, 370, 359, 347), (359, 371, 372, 360), (360, 372, 373, 361), (361, 373, 374, 362), (362, 374, 375, 363), (363, 375, 376, 364), (364, 376, 377, 365), (365, 377, 378, 366), (366, 378, 379, 367), (367, 379, 380, 368), (368, 380, 381, 369), (369, 381, 382, 370), (370, 382, 371, 359), (371, 383, 384, 372), (372, 384, 385, 373), (373, 385, 386, 374), (374, 386, 387, 375), (375, 387, 388, 376), (376, 388, 389, 377), (377, 389, 390, 378), (378, 390, 391, 379), (379, 391, 392, 380), (380, 392, 393, 381), (381, 393, 394, 382), (382, 394, 383, 371), (383, 395, 396, 384), (384, 396, 397, 385), (385, 397, 398, 386), (386, 398, 399, 387), (387, 399, 400, 388), (388, 400, 401, 389), (389, 401, 402, 390), (390, 402, 403, 391), (391, 403, 404, 392), (392, 404, 405, 393), (393, 405, 406, 394), (394, 406, 395, 383), (395, 407, 408, 396), (396, 408, 409, 397), (397, 409, 410, 398), (398, 410, 411, 399), (399, 411, 412, 400), (400, 412, 413, 401), (401, 413, 414, 402), (402, 414, 415, 403), (403, 415, 416, 404), (404, 416, 417, 405), (405, 417, 418, 406), (406, 418, 407, 395), (407, 419, 420, 408), (408, 420, 421, 409), (409, 421, 422, 410), (410, 422, 423, 411), (411, 423, 424, 412), (412, 424, 425, 413), (413, 425, 426, 414), (414, 426, 427, 415), (415, 427, 428, 416), (416, 428, 429, 417), (417, 429, 430, 418), (418, 430, 419, 407), (419, 431, 432, 420), (420, 432, 433, 421), (421, 433, 434, 422), (422, 434, 435, 423), (423, 435, 436, 424), (424, 436, 437, 425), (425, 437, 438, 426), (426, 438, 439, 427), (427, 439, 440, 428), (428, 440, 441, 429), (429, 441, 442, 430), (430, 442, 431, 419), (431, 443, 444, 432), (432, 444, 445, 433), (433, 445, 446, 434), (434, 446, 447, 435), (435, 447, 448, 436), (436, 448, 449, 437), (437, 449, 450, 438), (438, 450, 451, 439), (439, 451, 452, 440), (440, 452, 453, 441), (441, 453, 454, 442), (442, 454, 443, 431), (443, 455, 456, 444), (444, 456, 457, 445), (445, 457, 458, 446), (446, 458, 459, 447), (447, 459, 460, 448), (448, 460, 461, 449), (449, 461, 462, 450), (450, 462, 463, 451), (451, 463, 464, 452), (452, 464, 465, 453), (453, 465, 466, 454), (454, 466, 455, 443), (455, 467, 468, 456), (456, 468, 469, 457), (457, 469, 470, 458), (458, 470, 471, 459), (459, 471, 472, 460), (460, 472, 473, 461), (461, 473, 474, 462), (462, 474, 475, 463), (463, 475, 476, 464), (464, 476, 477, 465), (465, 477, 478, 466), (466, 478, 467, 455), (467, 479, 480, 468), (468, 480, 481, 469), (469, 481, 482, 470), (470, 482, 483, 471), (471, 483, 484, 472), (472, 484, 485, 473), (473, 485, 486, 474), (474, 486, 487, 475), (475, 487, 488, 476), (476, 488, 489, 477), (477, 489, 490, 478), (478, 490, 479, 467), (479, 491, 492, 480), (480, 492, 493, 481), (481, 493, 494, 482), (482, 494, 495, 483), (483, 495, 496, 484), (484, 496, 497, 485), (485, 497, 498, 486), (486, 498, 499, 487), (487, 499, 500, 488), (488, 500, 501, 489), (489, 501, 502, 490), (490, 502, 491, 479), (491, 503, 504, 492), (492, 504, 505, 493), (493, 505, 506, 494), (494, 506, 507, 495), (495, 507, 508, 496), (496, 508, 509, 497), (497, 509, 510, 498), (498, 510, 511, 499), (499, 511, 512, 500), (500, 512, 513, 501), (501, 513, 514, 502), (502, 514, 503, 491), (503, 515, 516, 504), (504, 516, 517, 505), (505, 517, 518, 506), (506, 518, 519, 507), (507, 519, 520, 508), (508, 520, 521, 509), (509, 521, 522, 510), (510, 522, 523, 511), (511, 523, 524, 512), (512, 524, 525, 513), (513, 525, 526, 514), (514, 526, 515, 503), (515, 527, 528, 516), (516, 528, 529, 517), (517, 529, 530, 518), (518, 530, 531, 519), (519, 531, 532, 520), (520, 532, 533, 521), (521, 533, 534, 522), (522, 534, 535, 523), (523, 535, 536, 524), (524, 536, 537, 525), (525, 537, 538, 526), (526, 538, 527, 515), (527, 539, 540, 528), (528, 540, 541, 529), (529, 541, 542, 530), (530, 542, 543, 531), (531, 543, 544, 532), (532, 544, 545, 533), (533, 545, 546, 534), (534, 546, 547, 535), (535, 547, 548, 536), (536, 548, 549, 537), (537, 549, 550, 538), (538, 550, 539, 527), (539, 551, 552, 540), (540, 552, 553, 541), (541, 553, 554, 542), (542, 554, 555, 543), (543, 555, 556, 544), (544, 556, 557, 545), (545, 557, 558, 546), (546, 558, 559, 547), (547, 559, 560, 548), (548, 560, 561, 549), (549, 561, 562, 550), (550, 562, 551, 539), (551, 563, 564, 552), (552, 564, 565, 553), (553, 565, 566, 554), (554, 566, 567, 555), (555, 567, 568, 556), (556, 568, 569, 557), (557, 569, 570, 558), (558, 570, 571, 559), (559, 571, 572, 560), (560, 572, 573, 561), (561, 573, 574, 562), (562, 574, 563, 551), (563, 0, 1, 564), (564, 1, 2, 565), (565, 2, 3, 566), (566, 3, 4, 567), (567, 4, 5, 568), (568, 5, 6, 569), (569, 6, 7, 570), (570, 7, 8, 571), (571, 8, 9, 572), (572, 9, 10, 573), (573, 10, 11, 574), (574, 11, 0, 563), (575, 576, 578, 577), (577, 578, 580, 579), (579, 580, 582, 581), (581, 582, 584, 583), (583, 584, 586, 585), (585, 586, 588, 587), (587, 588, 590, 589), (589, 590, 592, 591), (591, 592, 594, 593), (593, 594, 596, 595), (595, 596, 598, 597), (597, 598, 600, 599), (599, 600, 602, 601), (601, 602, 604, 603), (603, 604, 606, 605), (605, 606, 608, 607), (607, 608, 610, 609), (609, 610, 612, 611), (611, 612, 614, 613), (613, 614, 616, 615), (615, 616, 618, 617), (617, 618, 620, 619), (619, 620, 622, 621), (621, 622, 624, 623), (623, 624, 626, 625), (625, 626, 628, 627), (627, 628, 630, 629), (629, 630, 632, 631), (631, 632, 634, 633), (633, 634, 636, 635), (635, 636, 638, 637), (637, 638, 640, 639), (639, 640, 642, 641), (641, 642, 644, 643), (643, 644, 646, 645), (645, 646, 648, 647), (647, 648, 650, 649), (649, 650, 652, 651), (651, 652, 576, 575), (575, 577, 579, 581, 583, 585, 587, 589, 591, 593, 595, 597, 599, 601, 603, 605, 607, 609, 611, 613, 615, 617, 619, 621, 623, 625, 627, 629, 631, 633, 635, 637, 639, 641, 643, 645, 647, 649, 651), (653, 655, 656, 657, 658, 659, 660, 661, 298, 310, 299), (288, 676, 677, 678, 679, 680, 681, 682, 653, 299, 300), (578, 288, 580), (668, 667, 580), (679, 678, 652), (582, 580, 654), (586, 584, 654), (665, 664, 580), (592, 590, 654), (594, 654, 596), (654, 598, 596), (620, 618, 653), (602, 600, 654), (618, 656, 655), (606, 604, 654), (580, 666, 665), (610, 608, 654), (671, 670, 612), (298, 614, 612), (680, 652, 681), (652, 676, 288), (658, 657, 618), (618, 655, 653), (654, 594, 592), (624, 622, 653), (626, 653, 628), (628, 653, 630), (653, 632, 630), (632, 653, 634), (634, 653, 636), (636, 653, 638), (576, 652, 288), (642, 640, 653), (644, 642, 653), (646, 644, 653), (648, 646, 653), (618, 616, 298), (652, 650, 653), (677, 676, 652), (608, 606, 654), (578, 576, 288), (580, 288, 668), (580, 667, 666), (580, 662, 654), (580, 664, 663), (584, 582, 654), (580, 663, 662), (590, 588, 654), (640, 638, 653), (675, 612, 654), (674, 612, 675), (673, 612, 674), (672, 612, 673), (671, 612, 672), (612, 610, 654), (669, 612, 670), (669, 298, 612), (661, 618, 298), (660, 618, 661), (660, 659, 618), (618, 659, 658), (618, 657, 656), (681, 652, 682), (622, 620, 653), (600, 598, 654), (653, 626, 624), (604, 602, 654), (588, 586, 654), (679, 652, 680), (650, 648, 653), (678, 677, 652), (616, 614, 298), (682, 652, 653), (706, 692, 721, 722), (689, 690, 713, 712), (687, 691, 693, 689), (688, 692, 685, 683), (683, 695, 717, 703), (690, 689, 693, 694), (704, 713, 724, 719), (685, 692, 706, 705), (697, 696, 718, 711), (693, 691, 708, 715), (696, 697, 698, 695), (683, 685, 700, 699), (688, 683, 703, 704), (697, 691, 687, 698), (695, 698, 716, 717), (699, 700, 702, 701), (685, 696, 702, 700), (695, 683, 699, 701), (696, 695, 701, 702), (706, 708, 707, 705), (714, 715, 708, 706), (710, 716, 709), (704, 709, 712, 713), (709, 704, 703, 710), (710, 703, 717, 716), (705, 707, 711, 718), (708, 711, 707), (687, 689, 712, 709), (696, 685, 705, 718), (691, 697, 711, 708), (713, 690, 684, 724), (698, 687, 709, 716), (694, 693, 715, 714), (721, 720, 684, 686), (684, 720, 719, 724), (721, 686, 723, 722), (694, 714, 723, 686), (690, 694, 686, 684), (714, 706, 722, 723), (688, 704, 719, 720), (692, 688, 720, 721), (953, 967, 1275, 1272), (1131, 1130, 727, 728), (916, 902, 1262, 1265), (1029, 1028, 893, 882), (1140, 1139, 734, 735), (1054, 1042, 867, 842), (1134, 1133, 729, 730), (972, 973, 958, 946), (1069, 1070, 1221, 1220), (1083, 1082, 1222, 1223), (1137, 1136, 732, 733), (730, 742, 1144, 1141), (733, 732, 744, 745), (981, 994, 1281, 1278), (728, 727, 739, 740), (862, 863, 1252, 1251), (908, 909, 1063, 1076), (735, 734, 746, 747), (948, 961, 998, 1011), (730, 729, 741, 742), (999, 1010, 987, 986), (860, 861, 1173, 1172), (747, 746, 760, 761), (1028, 1027, 894, 893), (742, 741, 754, 755), (1010, 1011, 998, 987), (1068, 1069, 1220, 1219), (809, 796, 1158, 1161), (745, 744, 757, 758), (785, 797, 731, 795), (740, 739, 751, 752), (1035, 1034, 1291, 1292), (792, 804, 904, 944), (758, 757, 771, 772), (759, 758, 772, 773), (752, 751, 765, 766), (760, 759, 773, 774), (753, 752, 766, 767), (761, 760, 774, 775), (754, 753, 767, 768), (755, 754, 768, 769), (1024, 1025, 1010, 999), (756, 755, 769, 770), (757, 756, 770, 771), (769, 768, 781, 782), (1025, 1038, 1011, 1010), (859, 860, 1172, 1171), (938, 950, 1192, 1189), (772, 771, 784, 785), (797, 810, 1239, 731), (766, 765, 779, 780), (1020, 1021, 1289, 1288), (937, 924, 1039, 1024), (775, 774, 786, 787), (1014, 1015, 905, 906), (1034, 1033, 1290, 1291), (780, 779, 791, 792), (1019, 1020, 1288, 1287), (1094, 1081, 802, 789), (787, 786, 798, 799), (1013, 1014, 906, 919), (782, 781, 793, 794), (1039, 1050, 1025, 1024), (886, 898, 1180, 1177), (1032, 1031, 1211, 1212), (785, 784, 796, 797), (794, 793, 806, 807), (1050, 1051, 1038, 1025), (913, 900, 1182, 1185), (940, 927, 1188, 1191), (797, 796, 809, 810), (878, 877, 1255, 1256), (792, 791, 803, 804), (876, 889, 1257, 1254), (1133, 1132, 737, 726), (799, 798, 812, 813), (1041, 1053, 854, 881), (811, 810, 824, 825), (804, 803, 817, 818), (812, 811, 825, 826), (805, 804, 818, 819), (813, 812, 826, 827), (806, 805, 819, 820), (807, 806, 820, 821), (1077, 1090, 1063, 1062), (808, 807, 821, 822), (809, 808, 822, 823), (810, 809, 823, 824), (1090, 1091, 1076, 1063), (1017, 1018, 1209, 1208), (1031, 1030, 1210, 1211), (824, 823, 836, 837), (983, 982, 1279, 1280), (818, 817, 831, 832), (877, 876, 1254, 1255), (1132, 1131, 738, 737), (827, 826, 838, 839), (832, 844, 788, 828), (821, 820, 833, 834), (832, 831, 843, 844), (968, 969, 1277, 1276), (768, 767, 997, 985), (839, 838, 850, 851), (949, 937, 1024, 999), (834, 833, 845, 846), (1103, 1114, 1091, 1090), (888, 875, 1176, 1179), (1016, 1017, 1208, 1207), (837, 836, 848, 849), (982, 981, 1278, 1279), (875, 874, 1175, 1176), (794, 807, 1159, 1156), (849, 848, 861, 862), (901, 914, 1263, 1260), (844, 843, 855, 856), (928, 941, 1269, 1266), (884, 896, 1091, 1114), (851, 850, 864, 865), (767, 766, 1009, 997), (846, 845, 858, 859), (1102, 1103, 1090, 1077), (864, 863, 877, 878), (857, 856, 870, 871), (865, 864, 878, 879), (858, 857, 871, 872), (859, 858, 872, 873), (1115, 1128, 1103, 1102), (860, 859, 873, 874), (861, 860, 874, 875), (862, 861, 875, 876), (863, 862, 876, 877), (856, 855, 869, 870), (980, 979, 1199, 1200), (876, 875, 888, 889), (746, 734, 1056, 992), (870, 869, 883, 884), (967, 968, 1276, 1275), (922, 936, 1038, 1051), (879, 878, 890, 891), (1118, 1119, 749, 750), (873, 872, 885, 886), (1128, 1129, 1114, 1103), (874, 873, 1174, 1175), (891, 890, 902, 903), (1067, 1054, 842, 829), (886, 885, 897, 898), (762, 776, 736, 725), (965, 966, 1197, 1196), (979, 978, 1198, 1199), (889, 888, 900, 901), (902, 890, 1259, 1262), (884, 883, 895, 896), (838, 826, 1244, 1247), (766, 780, 971, 1009), (901, 900, 913, 914), (1125, 1111, 1310, 1313), (896, 895, 907, 908), (745, 758, 951, 1044), (910, 897, 1077, 1062), (903, 902, 916, 917), (1117, 1118, 750, 763), (898, 897, 910, 911), (776, 788, 748, 736), (964, 965, 1196, 1195), (757, 744, 1146, 1149), (910, 909, 923, 924), (911, 910, 924, 925), (800, 814, 776, 762), (912, 911, 925, 926), (913, 912, 926, 927), (914, 913, 927, 928), (870, 884, 1114, 1129), (915, 914, 928, 929), (908, 907, 921, 922), (916, 915, 929, 930), (909, 908, 922, 923), (917, 916, 930, 931), (928, 927, 940, 941), (781, 768, 985, 956), (1099, 1087, 1304, 1307), (922, 921, 935, 936), (930, 929, 1267, 1268), (793, 781, 956, 918), (931, 930, 942, 943), (753, 754, 1023, 1037), (925, 924, 937, 938), (814, 828, 788, 776), (848, 836, 1167, 1170), (1080, 1079, 816, 815), (1095, 1107, 1228, 1225), (1079, 1093, 801, 816), (938, 937, 949, 950), (840, 852, 814, 800), (927, 926, 1187, 1188), (1001, 1013, 919, 934), (1043, 1055, 1216, 1213), (741, 729, 1101, 1061), (941, 940, 952, 953), (1106, 1094, 789, 764), (837, 849, 1248, 1245), (936, 935, 947, 948), (811, 812, 1241, 1240), (872, 871, 1128, 1115), (943, 942, 954, 955), (1002, 990, 945, 920), (1066, 1067, 829, 830), (915, 916, 1265, 1264), (948, 947, 960, 961), (929, 928, 1266, 1267), (871, 870, 1129, 1128), (955, 954, 969, 970), (752, 753, 1037, 1049), (950, 949, 963, 964), (852, 866, 828, 814), (808, 809, 1161, 1160), (897, 885, 1102, 1077), (744, 732, 1143, 1146), (990, 977, 959, 945), (953, 952, 966, 967), (964, 963, 977, 978), (918, 932, 892, 880), (965, 964, 978, 979), (1065, 1066, 830, 841), (966, 965, 979, 980), (844, 856, 748, 788), (967, 966, 980, 981), (820, 819, 852, 840), (968, 967, 981, 982), (961, 960, 974, 975), (969, 968, 982, 983), (962, 961, 975, 976), (970, 969, 983, 984), (963, 962, 976, 977), (810, 811, 1240, 1239), (975, 974, 988, 989), (733, 745, 1044, 1108), (1042, 1029, 882, 867), (984, 983, 995, 996), (896, 908, 1076, 1091), (978, 977, 990, 991), (932, 944, 904, 892), (912, 913, 1185, 1184), (833, 820, 840, 800), (836, 823, 1164, 1167), (729, 1133, 726, 1101), (981, 980, 993, 994), (819, 818, 866, 852), (742, 755, 1147, 1144), (1119, 1106, 764, 749), (926, 925, 1186, 1187), (1053, 1065, 841, 854), (994, 993, 1005, 1006), (728, 740, 1089, 1127), (914, 915, 1264, 1263), (989, 988, 1000, 1001), (824, 837, 1245, 1242), (857, 858, 725, 736), (996, 995, 1007, 1008), (977, 976, 972, 959), (991, 990, 1002, 1003), (956, 957, 932, 918), (1110, 1123, 1311, 1308), (740, 752, 1049, 1089), (1008, 1007, 1021, 1022), (885, 872, 1115, 1102), (1003, 1002, 1015, 1016), (957, 971, 944, 932), (834, 846, 1168, 1165), (1093, 1105, 778, 801), (807, 808, 1160, 1159), (805, 806, 880, 892), (1006, 1005, 1018, 1019), (936, 948, 1011, 1038), (1085, 1098, 1305, 1302), (1001, 1000, 1012, 1013), (963, 949, 999, 986), (1018, 1017, 1031, 1032), (924, 923, 1050, 1039), (1019, 1018, 1032, 1033), (804, 805, 892, 904), (1020, 1019, 1033, 1034), (1013, 1012, 1026, 1027), (1021, 1020, 1034, 1035), (1014, 1013, 1027, 1028), (1022, 1021, 1035, 1036), (1015, 1014, 1028, 1029), (1016, 1015, 1029, 1030), (985, 997, 957, 956), (1017, 1016, 1030, 1031), (1105, 1117, 763, 778), (1036, 1035, 1047, 1048), (856, 857, 736, 748), (1030, 1029, 1042, 1043), (997, 1009, 971, 957), (911, 912, 1184, 1183), (754, 741, 1061, 1023), (821, 834, 1165, 1162), (975, 989, 958, 973), (1033, 1032, 1045, 1046), (818, 832, 828, 866), (1058, 1071, 1299, 1296), (1027, 1026, 1040, 1041), (826, 825, 1243, 1244), (1122, 1109, 1230, 1233), (1131, 728, 1127, 738), (1046, 1045, 1057, 1058), (923, 922, 1051, 1050), (1033, 1046, 1293, 1290), (1041, 1040, 1052, 1053), (825, 824, 1242, 1243), (780, 792, 944, 971), (1048, 1047, 1059, 1060), (976, 975, 973, 972), (1043, 1042, 1054, 1055), (1075, 1089, 1049, 1037), (1097, 1084, 1224, 1227), (845, 833, 800, 762), (1060, 1059, 1073, 1074), (806, 793, 918, 880), (1055, 1054, 1067, 1068), (1061, 1075, 1037, 1023), (1070, 1057, 1218, 1221), (909, 910, 1062, 1063), (1045, 1032, 1212, 1215), (764, 777, 750, 749), (1058, 1057, 1070, 1071), (777, 778, 763, 750), (1006, 1019, 1287, 1284), (1053, 1052, 1064, 1065), (1111, 1099, 1307, 1310), (989, 1001, 934, 958), (789, 790, 777, 764), (1071, 1070, 1084, 1085), (790, 801, 778, 777), (1072, 1071, 1085, 1086), (1065, 1064, 1078, 1079), (1073, 1072, 1086, 1087), (1066, 1065, 1079, 1080), (1074, 1073, 1087, 1088), (1067, 1066, 1080, 1081), (1068, 1067, 1081, 1082), (1101, 1113, 1075, 1061), (1069, 1068, 1082, 1083), (815, 816, 801, 790), (1070, 1069, 1083, 1084), (1027, 1041, 881, 894), (1082, 1081, 1094, 1095), (1113, 1127, 1089, 1075), (993, 980, 1200, 1203), (802, 815, 790, 789), (823, 822, 1163, 1164), (853, 854, 841, 830), (1085, 1084, 1097, 1098), (842, 853, 830, 829), (786, 774, 835, 743), (1079, 1078, 1092, 1093), (760, 746, 992, 899), (962, 963, 986, 987), (1088, 1087, 1099, 1100), (1098, 1097, 1109, 1110), (867, 868, 853, 842), (864, 850, 1250, 1253), (1093, 1092, 1104, 1105), (1059, 1047, 1295, 1298), (961, 962, 987, 998), (1100, 1099, 1111, 1112), (1015, 1002, 920, 905), (1095, 1094, 1106, 1107), (726, 737, 1113, 1101), (1018, 1005, 1206, 1209), (868, 881, 854, 853), (732, 1136, 1236, 1143), (882, 893, 868, 867), (1107, 1106, 1119, 1120), (737, 738, 1127, 1113), (966, 952, 1194, 1197), (893, 894, 881, 868), (822, 821, 1162, 1163), (920, 933, 906, 905), (1110, 1109, 1122, 1123), (933, 934, 919, 906), (1007, 995, 1283, 1286), (1105, 1104, 1116, 1117), (850, 838, 1247, 1250), (1081, 1080, 815, 802), (1112, 1111, 1125, 1126), (858, 845, 762, 725), (1124, 1123, 1137, 1138), (1117, 1116, 1130, 1131), (1125, 1124, 1138, 1139), (1118, 1117, 1131, 1132), (1126, 1125, 1139, 1140), (1119, 1118, 1132, 1133), (1120, 1119, 1133, 1134), (739, 727, 1130, 1116, 1104, 1092, 1078, 1064, 1052, 1040, 1026, 1012, 1000, 988, 974, 1317, 1320, 1319, 1318, 869, 855, 843, 831, 817, 803, 791, 779, 765, 751), (735, 747, 761, 775, 787, 799, 813, 827, 839, 851, 865, 879, 891, 903, 917, 931, 943, 955, 970, 984, 996, 1008, 1022, 1036, 1048, 1060, 1074, 1088, 1100, 1112, 1126, 1140), (1121, 1120, 1134, 1135), (945, 946, 933, 920), (1122, 1121, 1135, 1136), (946, 958, 934, 933), (1123, 1122, 1136, 1137), (959, 972, 946, 945), (1235, 1234, 1141, 1142), (1236, 1235, 1142, 1143), (1143, 1142, 1145, 1146), (1142, 1141, 1144, 1145), (1145, 1144, 1147, 1148), (1146, 1145, 1148, 1149), (1151, 1150, 1153, 1154), (1152, 1151, 1154, 1155), (1154, 1153, 1156, 1157), (1155, 1154, 1157, 1158), (1157, 1156, 1159, 1160), (1158, 1157, 1160, 1161), (1163, 1162, 1165, 1166), (1164, 1163, 1166, 1167), (1166, 1165, 1168, 1169), (1167, 1166, 1169, 1170), (1169, 1168, 1171, 1172), (1170, 1169, 1172, 1173), (1176, 1175, 1178, 1179), (1175, 1174, 1177, 1178), (1178, 1177, 1180, 1181), (1179, 1178, 1181, 1182), (1181, 1180, 1183, 1184), (1182, 1181, 1184, 1185), (1187, 1186, 1189, 1190), (1188, 1187, 1190, 1191), (1190, 1189, 1192, 1193), (1191, 1190, 1193, 1194), (1193, 1192, 1195, 1196), (1194, 1193, 1196, 1197), (1199, 1198, 1201, 1202), (1200, 1199, 1202, 1203), (1202, 1201, 1204, 1205), (1203, 1202, 1205, 1206), (1205, 1204, 1207, 1208), (1206, 1205, 1208, 1209), (1211, 1210, 1213, 1214), (1212, 1211, 1214, 1215), (1215, 1214, 1217, 1218), (1214, 1213, 1216, 1217), (1217, 1216, 1219, 1220), (1218, 1217, 1220, 1221), (1223, 1222, 1225, 1226), (1224, 1223, 1226, 1227), (1226, 1225, 1228, 1229), (1227, 1226, 1229, 1230), (1229, 1228, 1231, 1232), (1230, 1229, 1232, 1233), (1084, 1083, 1223, 1224), (770, 769, 1150, 1151), (900, 888, 1179, 1182), (991, 1003, 1204, 1201), (1120, 1121, 1232, 1231), (771, 770, 1151, 1152), (952, 940, 1191, 1194), (1135, 1134, 1234, 1235), (1121, 1122, 1233, 1232), (1136, 1135, 1235, 1236), (1057, 1045, 1215, 1218), (769, 782, 1153, 1150), (1005, 993, 1203, 1206), (846, 859, 1171, 1168), (898, 911, 1183, 1180), (755, 756, 1148, 1147), (873, 886, 1177, 1174), (925, 938, 1189, 1186), (756, 757, 1149, 1148), (782, 794, 1156, 1153), (861, 848, 1170, 1173), (950, 964, 1195, 1192), (1134, 730, 1141, 1234), (1003, 1016, 1207, 1204), (978, 991, 1201, 1198), (784, 771, 1152, 1155), (1109, 1097, 1227, 1230), (1030, 1043, 1213, 1210), (1055, 1068, 1219, 1216), (1107, 1120, 1231, 1228), (1082, 1095, 1225, 1222), (796, 784, 1155, 1158), (1315, 1314, 1108, 1096), (1316, 1315, 1096, 1056), (1096, 1108, 1044, 1004), (1056, 1096, 1004, 992), (1004, 1044, 951, 939), (992, 1004, 939, 899), (847, 887, 795, 783), (835, 847, 783, 743), (783, 795, 731, 1237), (743, 783, 1237, 1238), (1237, 731, 1239, 1240), (1238, 1237, 1240, 1241), (1243, 1242, 1245, 1246), (1244, 1243, 1246, 1247), (1247, 1246, 1249, 1250), (1246, 1245, 1248, 1249), (1249, 1248, 1251, 1252), (1250, 1249, 1252, 1253), (1255, 1254, 1257, 1258), (1256, 1255, 1258, 1259), (1258, 1257, 1260, 1261), (1259, 1258, 1261, 1262), (1261, 1260, 1263, 1264), (1262, 1261, 1264, 1265), (1267, 1266, 1269, 1270), (1268, 1267, 1270, 1271), (1270, 1269, 1272, 1273), (1271, 1270, 1273, 1274), (1273, 1272, 1275, 1276), (1274, 1273, 1276, 1277), (1279, 1278, 1281, 1282), (1280, 1279, 1282, 1283), (1282, 1281, 1284, 1285), (1283, 1282, 1285, 1286), (1286, 1285, 1288, 1289), (1285, 1284, 1287, 1288), (1291, 1290, 1293, 1294), (1292, 1291, 1294, 1295), (1294, 1293, 1296, 1297), (1295, 1294, 1297, 1298), (1297, 1296, 1299, 1300), (1298, 1297, 1300, 1301), (1303, 1302, 1305, 1306), (1304, 1303, 1306, 1307), (1306, 1305, 1308, 1309), (1307, 1306, 1309, 1310), (1309, 1308, 1311, 1312), (1310, 1309, 1312, 1313), (1137, 733, 1108, 1314), (1021, 1007, 1286, 1289), (890, 878, 1256, 1259), (1071, 1072, 1300, 1299), (942, 930, 1268, 1271), (863, 864, 1253, 1252), (1086, 1085, 1302, 1303), (1072, 1073, 1301, 1300), (798, 786, 743, 1238), (889, 901, 1260, 1257), (969, 954, 1274, 1277), (734, 1139, 1316, 1056), (1087, 1086, 1303, 1304), (812, 798, 1238, 1241), (995, 983, 1280, 1283), (773, 772, 887, 847), (941, 953, 1272, 1269), (1123, 1124, 1312, 1311), (774, 773, 847, 835), (1138, 1137, 1314, 1315), (1073, 1059, 1298, 1301), (1124, 1125, 1313, 1312), (1047, 1035, 1292, 1295), (1139, 1138, 1315, 1316), (994, 1006, 1284, 1281), (1098, 1110, 1308, 1305), (1046, 1058, 1296, 1293), (849, 862, 1251, 1248), (758, 759, 939, 951), (954, 942, 1271, 1274), (772, 785, 795, 887), (759, 760, 899, 939), (869, 1318, 1317, 974, 960, 947, 935, 921, 907, 895, 883), (684, 1318, 724), (719, 1319, 720), (720, 1320, 721), (721, 1320, 722), (686, 1317, 1318), (723, 1317, 686), (724, 1318, 1319), (719, 724, 1319), (720, 1319, 1320), (1317, 723, 1320), (684, 686, 1318), (723, 722, 1320)])
me_cube_001.polygons.foreach_set('material_index', [0, 0, 0, 0, 0, 0, 0, 0, 0, 0, 0, 0, 0, 0, 0, 0, 0, 0, 0, 0, 0, 0, 0, 0, 0, 0, 0, 0, 0, 0, 0, 0, 0, 0, 0, 0, 0, 0, 0, 0, 0, 0, 0, 0, 0, 0, 0, 0, 0, 0, 0, 0, 0, 0, 0, 0, 0, 0, 0, 0, 0, 0, 0, 0, 0, 0, 0, 0, 0, 0, 0, 0, 0, 0, 0, 0, 0, 0, 0, 0, 0, 0, 0, 0, 0, 0, 0, 0, 0, 0, 0, 0, 0, 0, 0, 0, 0, 0, 0, 0, 0, 0, 0, 0, 0, 0, 0, 0, 0, 0, 0, 0, 0, 0, 0, 0, 0, 0, 0, 0, 0, 0, 0, 0, 0, 0, 0, 0, 0, 0, 0, 0, 0, 0, 0, 0, 0, 0, 0, 0, 0, 0, 0, 0, 0, 0, 0, 0, 0, 0, 0, 0, 0, 0, 0, 0, 0, 0, 0, 0, 0, 0, 0, 0, 0, 0, 0, 0, 0, 0, 0, 0, 0, 0, 0, 0, 0, 0, 0, 0, 0, 0, 0, 0, 0, 0, 0, 0, 0, 0, 0, 0, 0, 0, 0, 0, 0, 0, 0, 0, 0, 0, 0, 0, 0, 0, 0, 0, 0, 0, 0, 0, 0, 0, 0, 0, 0, 0, 0, 0, 0, 0, 0, 0, 0, 0, 0, 0, 0, 0, 0, 0, 0, 0, 0, 0, 0, 0, 0, 0, 0, 0, 0, 0, 0, 0, 0, 0, 0, 0, 0, 0, 0, 0, 0, 0, 0, 0, 0, 0, 0, 0, 0, 0, 0, 0, 0, 0, 0, 0, 0, 0, 0, 0, 0, 0, 0, 0, 0, 0, 0, 0, 0, 0, 0, 0, 0, 0, 0, 0, 0, 0, 0, 0, 0, 0, 0, 0, 0, 0, 0, 0, 0, 0, 0, 0, 0, 0, 0, 0, 0, 0, 0, 0, 0, 0, 0, 0, 0, 0, 0, 0, 0, 0, 0, 0, 0, 0, 0, 0, 0, 0, 0, 0, 0, 0, 0, 0, 0, 0, 0, 0, 0, 0, 0, 0, 0, 0, 0, 0, 0, 0, 0, 0, 0, 0, 0, 0, 0, 0, 0, 0, 0, 0, 0, 0, 0, 0, 0, 0, 0, 0, 0, 0, 0, 0, 0, 0, 0, 0, 0, 0, 0, 0, 0, 0, 0, 0, 0, 0, 0, 0, 0, 0, 0, 0, 0, 0, 0, 0, 0, 0, 0, 0, 0, 0, 0, 0, 0, 0, 0, 0, 0, 0, 0, 0, 0, 0, 0, 0, 0, 0, 0, 0, 0, 0, 0, 0, 0, 0, 0, 0, 0, 0, 0, 0, 0, 0, 0, 0, 0, 0, 0, 0, 0, 0, 0, 0, 0, 0, 0, 0, 0, 0, 0, 0, 0, 0, 0, 0, 0, 0, 0, 0, 0, 0, 0, 0, 0, 0, 0, 0, 0, 0, 0, 0, 0, 0, 0, 0, 0, 0, 0, 0, 0, 0, 0, 0, 0, 0, 0, 0, 0, 0, 0, 0, 0, 0, 0, 0, 0, 0, 0, 0, 0, 0, 0, 0, 0, 0, 0, 0, 0, 0, 0, 0, 0, 0, 0, 0, 0, 0, 0, 0, 0, 0, 0, 0, 0, 0, 0, 0, 0, 0, 0, 0, 0, 0, 0, 0, 0, 0, 0, 0, 0, 0, 0, 0, 0, 0, 0, 0, 0, 0, 0, 0, 0, 0, 0, 0, 0, 0, 0, 0, 0, 0, 0, 0, 0, 0, 0, 0, 0, 0, 0, 0, 0, 0, 0, 0, 0, 0, 0, 0, 0, 0, 0, 0, 0, 0, 0, 0, 0, 0, 0, 0, 0, 0, 0, 0, 0, 0, 0, 0, 0, 0, 0, 0, 0, 0, 0, 0, 0, 0, 0, 0, 0, 0, 0, 0, 0, 0, 0, 0, 0, 0, 0, 0, 0, 0, 0, 0, 0, 0, 0, 0, 0, 0, 0, 0, 0, 0, 0, 0, 0, 0, 0, 0, 0, 0, 0, 0, 0, 0, 0, 0, 0, 0, 0, 0, 0, 0, 0, 0, 0, 0, 0, 0, 0, 0, 0, 0, 0, 0, 0, 0, 0, 0, 0, 0, 0, 0, 0, 0, 0, 0, 0, 0, 0, 0, 0, 0, 0, 0, 0, 0, 0, 0, 0, 0, 0, 0, 0, 0, 0, 0, 0, 0, 0, 0, 0, 0, 0, 0, 0, 0, 0, 0, 0, 0, 0, 0, 0, 0, 0, 0, 0, 0, 1, 1, 1, 1, 1, 1, 1, 1, 1, 1, 1, 1, 1, 1, 1, 1, 1, 1, 1, 1, 1, 1, 1, 1, 1, 1, 1, 1, 1, 1, 1, 1, 1, 1, 1, 1, 1, 1, 1, 1, 1, 1, 1, 1, 1, 1, 1, 1, 1, 1, 1, 1, 1, 1, 1, 1, 1, 1, 1, 1, 1, 1, 1, 1, 1, 1, 1, 1, 1, 1, 1, 1, 1, 1, 1, 1, 1, 1, 1, 1, 1, 1, 1, 1, 1, 1, 1, 1, 1, 1, 1, 1, 1, 1, 1, 1, 1, 1, 1, 1, 1, 1, 1, 1, 1, 1, 1, 1, 1, 1, 1, 1, 1, 1, 1, 1, 1, 1, 1, 1, 1, 1, 1, 1, 1, 1, 1, 1, 1, 1, 1, 1, 1, 1, 1, 1, 1, 1, 1, 1, 1, 1, 1, 1, 1, 1, 1, 1, 1, 1, 1, 1, 1, 1, 1, 1, 1, 1, 1, 1, 1, 1, 1, 1, 1, 1, 1, 1, 1, 1, 1, 1, 1, 1, 1, 1, 1, 1, 1, 1, 1, 1, 1, 1, 1, 1, 1, 1, 1, 1, 1, 1, 1, 1, 1, 1, 1, 1, 1, 1, 1, 1, 1, 1, 1, 1, 1, 1, 1, 1, 1, 1, 1, 1, 1, 1, 1, 1, 1, 1, 1, 1, 1, 1, 1, 1, 1, 1, 1, 1, 1, 1, 1, 1, 1, 1, 1, 1, 1, 1, 1, 1, 1, 1, 1, 1, 1, 1, 1, 1, 1, 1, 1, 1, 1, 1, 1, 1, 1, 1, 1, 1, 1, 1, 1, 1, 1, 1, 1, 1, 1, 1, 1, 1, 1, 1, 1, 1, 1, 1, 1, 1, 1, 1, 1, 1, 1, 1, 1, 1, 1, 1, 1, 1, 1, 1, 1, 1, 1, 1, 1, 1, 1, 1, 1, 1, 1, 1, 1, 1, 1, 1, 1, 1, 1, 1, 1, 1, 1, 1, 1, 1, 1, 1, 1, 1, 1, 1, 1, 1, 1, 1, 1, 1, 1, 1, 1, 1, 1, 1, 1, 1, 1, 1, 1, 1, 1, 1, 1, 1, 1, 1, 1, 1, 1, 1, 1, 1, 1, 1, 1, 1, 1, 1, 1, 1, 1, 1, 1, 1, 1, 1, 1, 1, 1, 1, 1, 1, 1, 1, 1, 1, 1, 1, 1, 1, 1, 1, 1, 1, 1, 1, 1, 1, 1, 1, 1, 1, 1, 1, 1, 1, 1, 1, 1, 1, 1, 1, 1, 1, 1, 1, 1, 1, 1, 1, 1, 1, 1, 1, 1, 1, 1, 1, 1, 1, 1, 1, 1, 1, 1, 1, 1, 1, 1, 1, 1, 1, 1, 1, 1, 1, 1, 1, 1, 1, 1, 1, 1, 1, 1, 1, 1, 1, 1, 1, 1, 1, 1, 1, 1, 1, 1, 1, 1, 1, 1, 1, 1, 1, 1, 1, 1, 1, 1, 1, 1, 1, 1, 1, 1, 1, 1, 1, 1, 1, 1, 1, 1, 1, 1, 1, 1, 1, 1, 1, 1, 1, 1, 1, 1, 1, 1, 1, 1, 1, 1, 1, 1, 1, 1, 1, 1, 1, 1, 1, 1, 1, 1, 1, 1, 1, 1, 1, 1, 1, 1, 1, 1, 1, 1, 1, 1, 1, 1, 1, 1, 1, 1, 1, 1, 1, 1, 1, 1, 1, 1, 1, 1, 1, 1, 1, 1, 1, 1, 1, 1, 1, 1, 1, 1, 1, 1, 0, 0, 0, 0, 0, 0, 0, 0, 0, 0, 0, 0])
me_cube_001.materials.append(mat_material_003)
me_cube_001.materials.append(mat_material_001)
me_cube_001.materials.append(mat_material_002)
me_cube_001.use_remesh_preserve_volume = False
me_cube_001.use_remesh_preserve_attributes = False
me_cube_001.use_mirror_vertex_groups = False
me_cube_001.update()

# ---- objects
ob_handle = bpy.data.objects.new('Handle', me_cube_001)

# ---- transforms, parenting, visibility, modifiers, constraints
ob_handle.location = (0.0, 0.4395, 1.252)
ob_handle.scale = (0.2399, 0.2399, 0.2399)
ob_handle.lineart.crease_threshold = 0.0

# ---- collection membership
col_collection_1.objects.link(ob_handle)

# ---- scene / render settings (as saved in the file)
scene.frame_start = 1; scene.frame_end = 250; scene.frame_set(1)
scene.render.engine = 'BLENDER_EEVEE_NEXT'
scene.render.resolution_percentage = 50
scene.render.dither_intensity = 0.0
scene.cycles.use_denoising = False
scene.cycles.samples = 128
scene.cycles.sampling_pattern = 'TABULATED_SOBOL'
scene.cycles.light_sampling_threshold = 0.0
scene.cycles.use_adaptive_sampling = False
scene.cycles.use_light_tree = False
scene.cycles.blur_glossy = 0.0
scene.cycles.sample_clamp_indirect = 0.0
scene.view_settings.view_transform = 'Standard'
bpy.context.view_layer.update()

# ---- added for rendering (the .blend has no active camera and no usable light): camera, sun
cam_auto = bpy.data.cameras.new('AutoCamera')
cam_auto.lens = 50.0
cam_auto.sensor_width = 36.0
cam_auto.clip_end = 1000.0
ob_auto_camera = bpy.data.objects.new('AutoCamera', cam_auto)
scene.collection.objects.link(ob_auto_camera)
ob_auto_camera.location = (2.75621, -3.17479, 2.31928)
ob_auto_camera.rotation_euler = (1.09748, -7.21219e-08, 0.694738)
scene.camera = ob_auto_camera
light_auto_sun = bpy.data.lights.new('AutoSun', 'SUN')
light_auto_sun.energy = 3.0
light_auto_sun.angle = 0.0523599
ob_auto_sun = bpy.data.objects.new('AutoSun', light_auto_sun)
scene.collection.objects.link(ob_auto_sun)
ob_auto_sun.rotation_euler = (0.872665, 0.174533, 0.523599)
bpy.context.view_layer.update()
